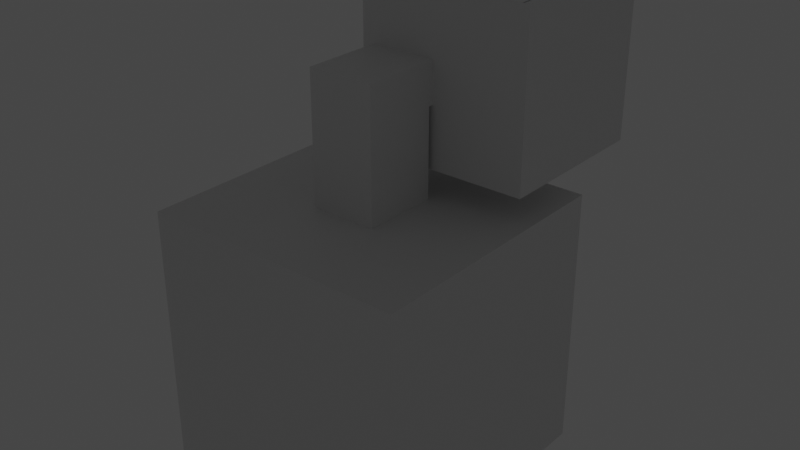 # Source: white_space.blend  (saved by Blender 2.92.15; exported with 4.5.12 LTS)
import bpy
from mathutils import Matrix  # noqa: F401  (used for matrix-valued properties, if any)

bpy.ops.wm.read_factory_settings(use_empty=True)
scene = bpy.context.scene
scene.name = 'Scene'

# ---- collections
col_room = bpy.data.collections.new('Room'); scene.collection.children.link(col_room)

# ---- materials (node trees are filled in below, after node groups)
mat_material = bpy.data.materials.new('Material')
mat_material.alpha_threshold = 0.0
mat_material.use_transparent_shadow = False
mat_material.line_color = (0.0, 0.0, 0.0, 1.0)
mat_material_001 = bpy.data.materials.new('Material.001')
mat_material_001.alpha_threshold = 0.0
mat_material_001.use_transparent_shadow = False
mat_material_001.line_color = (0.0, 0.0, 0.0, 1.0)
mat_material_002 = bpy.data.materials.new('Material.002')
mat_material_002.alpha_threshold = 0.0
mat_material_002.use_transparent_shadow = False
mat_material_002.line_color = (0.0, 0.0, 0.0, 1.0)
mat_material_003 = bpy.data.materials.new('Material.003')
mat_material_003.alpha_threshold = 0.0
mat_material_003.use_transparent_shadow = False
mat_material_003.line_color = (0.0, 0.0, 0.0, 1.0)
mat_material_004 = bpy.data.materials.new('Material.004')
mat_material_004.alpha_threshold = 0.0
mat_material_004.use_transparent_shadow = False
mat_material_004.line_color = (0.0, 0.0, 0.0, 1.0)

# ---- material node trees
mat_material.use_nodes = True; mat_material.node_tree.nodes.clear()
_N = mat_material.node_tree.nodes; _L = mat_material.node_tree.links
n0 = _N.new('ShaderNodeOutputMaterial'); n0.name = 'Material Output'; n0.location = (300, 300)
n1 = _N.new('ShaderNodeBsdfPrincipled'); n1.name = 'Principled BSDF'; n1.location = (10, 300)
n1.distribution = 'GGX'
n1.subsurface_method = 'BURLEY'
n1.inputs[2].default_value = 0.4
n1.inputs[3].default_value = 1.45
n1.inputs[27].default_value = (0.0, 0.0, 0.0, 1.0)
n1.inputs[28].default_value = 1.0
_L.new(n1.outputs[0], n0.inputs[0])
n0.is_active_output = True
mat_material_001.use_nodes = True; mat_material_001.node_tree.nodes.clear()
_N = mat_material_001.node_tree.nodes; _L = mat_material_001.node_tree.links
n0 = _N.new('ShaderNodeOutputMaterial'); n0.name = 'Material Output'; n0.location = (300, 300)
n1 = _N.new('ShaderNodeBsdfPrincipled'); n1.name = 'Principled BSDF'; n1.location = (10, 300)
n1.distribution = 'GGX'
n1.subsurface_method = 'BURLEY'
n1.inputs[2].default_value = 0.4
n1.inputs[3].default_value = 1.45
n1.inputs[27].default_value = (0.0, 0.0, 0.0, 1.0)
n1.inputs[28].default_value = 1.0
_L.new(n1.outputs[0], n0.inputs[0])
n0.is_active_output = True
mat_material_002.use_nodes = True; mat_material_002.node_tree.nodes.clear()
_N = mat_material_002.node_tree.nodes; _L = mat_material_002.node_tree.links
n0 = _N.new('ShaderNodeOutputMaterial'); n0.name = 'Material Output'; n0.location = (300, 300)
n1 = _N.new('ShaderNodeBsdfPrincipled'); n1.name = 'Principled BSDF'; n1.location = (10, 300)
n1.distribution = 'GGX'
n1.subsurface_method = 'BURLEY'
n1.inputs[2].default_value = 0.4
n1.inputs[3].default_value = 1.45
n1.inputs[27].default_value = (0.0, 0.0, 0.0, 1.0)
n1.inputs[28].default_value = 1.0
_L.new(n1.outputs[0], n0.inputs[0])
n0.is_active_output = True
mat_material_003.use_nodes = True; mat_material_003.node_tree.nodes.clear()
_N = mat_material_003.node_tree.nodes; _L = mat_material_003.node_tree.links
n0 = _N.new('ShaderNodeOutputMaterial'); n0.name = 'Material Output'; n0.location = (300, 300)
n1 = _N.new('ShaderNodeBsdfPrincipled'); n1.name = 'Principled BSDF'; n1.location = (10, 300)
n1.distribution = 'GGX'
n1.subsurface_method = 'BURLEY'
n1.inputs[2].default_value = 0.4
n1.inputs[3].default_value = 1.45
n1.inputs[27].default_value = (0.0, 0.0, 0.0, 1.0)
n1.inputs[28].default_value = 1.0
_L.new(n1.outputs[0], n0.inputs[0])
n0.is_active_output = True
mat_material_004.use_nodes = True; mat_material_004.node_tree.nodes.clear()
_N = mat_material_004.node_tree.nodes; _L = mat_material_004.node_tree.links
n0 = _N.new('ShaderNodeOutputMaterial'); n0.name = 'Material Output'; n0.location = (300, 300)
n1 = _N.new('ShaderNodeBsdfPrincipled'); n1.name = 'Principled BSDF'; n1.location = (10, 300)
n1.distribution = 'GGX'
n1.subsurface_method = 'BURLEY'
n1.inputs[2].default_value = 0.4
n1.inputs[3].default_value = 1.45
n1.inputs[27].default_value = (0.0, 0.0, 0.0, 1.0)
n1.inputs[28].default_value = 1.0
_L.new(n1.outputs[0], n0.inputs[0])
n0.is_active_output = True

# ---- world
world_world = bpy.data.worlds.new('World'); scene.world = world_world
world_world.use_nodes = True; world_world.node_tree.nodes.clear()
_N = world_world.node_tree.nodes; _L = world_world.node_tree.links
n0 = _N.new('ShaderNodeOutputWorld'); n0.name = 'World Output'; n0.location = (300, 300)
n1 = _N.new('ShaderNodeBackground'); n1.name = 'Background'; n1.location = (10, 300)
n1.inputs[0].default_value = (0.05088, 0.05088, 0.05088, 1.0)
_L.new(n1.outputs[0], n0.inputs[0])
n0.is_active_output = True
world_world.color = (0.05088, 0.05088, 0.05088)
world_world.use_sun_shadow = False
world_world.sun_shadow_jitter_overblur = 0.0

# ---- lights
light_light = bpy.data.lights.new('Light', 'POINT')
light_light.transmission_factor = 0.0
light_light.energy = 1000.0
light_light.shadow_soft_size = 0.1
light_light.shadow_maximum_resolution = 0.006
light_light.use_absolute_resolution = True

# ---- meshes
me_cube_001 = bpy.data.meshes.new('Cube.001')
me_cube_001.from_pydata([(-1.102, -1.041, -1.143), (-1.068, -1.051, 0.8497), (-1.087, 0.9848, -1.084), (-1.05, 1.011, 0.9936), (0.9278, -1.039, -1.113), (0.9577, -1.003, 0.97), (0.8989, 0.9454, -1.175), (0.9204, 0.9707, 0.8998), (0.924, -1.03, -3.106), (0.8791, -1.022, -1.115), (0.9282, 0.9976, -3.048), (0.9156, 0.9715, -1.111), (2.906, -1.005, -3.066), (2.929, -1.031, -1.096), (2.885, 0.9536, -3.158), (2.899, 0.9766, -1.092), (2.898, -1.007, -5.067), (2.953, -0.9829, -2.983), (2.927, 0.9984, -5.043), (2.872, 0.9583, -3.153), (4.869, -1.042, -5.166), (4.966, -1.02, -3.06), (4.883, 0.9539, -5.153), (4.923, 1.036, -2.956), (4.933, -1.066, -7.159), (4.879, -1.038, -5.141), (4.949, 1.005, -7.021), (4.874, 1.039, -4.982), (6.929, -0.9916, -7.029), (6.933, -1.065, -5.168), (6.891, 0.9473, -7.162), (6.919, 0.9893, -5.06), (6.917, -0.9942, -9.048), (6.939, -1.013, -7.045), (6.953, 1.011, -8.998), (6.954, 1.005, -7.022), (8.839, -1.075, -9.243), (8.921, -0.9838, -6.999), (8.89, 0.9291, -9.203), (8.856, 0.994, -7.084), (8.871, -1.086, -11.25), (8.899, -0.9987, -9.045), (8.882, 0.9488, -11.16), (8.871, 0.9687, -9.122), (10.87, -1.054, -11.17), (10.86, -1.059, -9.195), (10.83, 0.9667, -11.16), (10.91, 1.008, -9.027), (16.74, -1.731, -17.11), (16.73, -1.729, -15.1), (11.09, -1.703, -17.05), (11.01, -1.757, -15.21), (16.75, -0.9913, -17.02), (16.7, -0.9899, -15.07), (11.06, -1.06, -17.21), (11.08, -1.017, -15.1), (11.04, -1.028, -15.16), (11.09, -1.032, -13.12), (12.91, 0.9453, -15.16), (12.93, 0.9571, -13.13), (16.73, -1.003, -15.06), (16.74, -0.9799, -13.02), (16.71, 0.9927, -15.1), (16.76, 0.9986, -13.03), (10.88, -1.034, -13.12), (10.88, -1.095, -11.27), (10.82, 0.967, -13.15), (10.89, 1.021, -11.02), (12.94, -1.015, -13.07), (12.86, -1.071, -11.24), (12.83, 1.004, -13.08), (12.89, 0.9629, -11.12), (16.72, -2.456, -19.15), (16.81, -2.416, -17.03), (11.08, -2.442, -19.12), (11.15, -2.415, -17.02), (16.81, -1.738, -19.08), (16.76, -1.739, -17.13), (11.09, -1.723, -19.1), (11.13, -1.77, -17.17), (16.77, -3.199, -21.25), (16.74, -3.173, -19.2), (11.14, -3.179, -21.17), (11.19, -3.139, -19.08), (16.79, -2.47, -21.17), (16.75, -2.408, -19.06), (11.11, -2.483, -21.23), (11.13, -2.442, -19.13), (16.84, -5.028, -23.1), (16.81, -5.049, -21.16), (11.11, -5.094, -23.28), (11.11, -5.022, -21.14), (16.83, -3.159, -23.16), (16.72, -3.13, -21.16), (11.09, -3.193, -23.28), (11.1, -3.142, -21.17), (4.302, -5.067, -23.51), (9.558, -5.061, -22.59), (9.588, -3.158, -22.57), (4.304, -3.207, -23.58)], [], [(1, 2, 0), (3, 6, 2), (7, 4, 6), (5, 0, 4), (6, 0, 2), (3, 5, 7), (9, 10, 8), (11, 14, 10), (15, 12, 14), (13, 8, 12), (14, 8, 10), (11, 13, 15), (17, 18, 16), (19, 22, 18), (23, 20, 22), (21, 16, 20), (22, 16, 18), (19, 21, 23), (25, 26, 24), (27, 30, 26), (31, 28, 30), (29, 24, 28), (30, 24, 26), (27, 29, 31), (33, 34, 32), (35, 38, 34), (39, 36, 38), (37, 32, 36), (38, 32, 34), (35, 37, 39), (41, 42, 40), (43, 46, 42), (47, 44, 46), (45, 40, 44), (46, 40, 42), (43, 45, 47), (49, 50, 48), (51, 54, 50), (55, 52, 54), (53, 48, 52), (54, 48, 50), (51, 53, 55), (57, 58, 56), (59, 62, 58), (63, 60, 62), (61, 56, 60), (58, 60, 56), (59, 61, 63), (65, 66, 64), (67, 70, 66), (71, 68, 70), (69, 64, 68), (70, 64, 66), (67, 69, 71), (73, 74, 72), (75, 78, 74), (79, 76, 78), (77, 72, 76), (78, 72, 74), (75, 77, 79), (81, 82, 80), (83, 86, 82), (87, 84, 86), (85, 80, 84), (86, 80, 82), (83, 85, 87), (89, 90, 88), (95, 96, 91), (95, 92, 94), (93, 88, 92), (94, 88, 90), (91, 93, 95), (96, 98, 97), (91, 97, 90), (95, 98, 99), (90, 98, 94), (1, 3, 2), (3, 7, 6), (7, 5, 4), (5, 1, 0), (6, 4, 0), (3, 1, 5), (9, 11, 10), (11, 15, 14), (15, 13, 12), (13, 9, 8), (14, 12, 8), (11, 9, 13), (17, 19, 18), (19, 23, 22), (23, 21, 20), (21, 17, 16), (22, 20, 16), (19, 17, 21), (25, 27, 26), (27, 31, 30), (31, 29, 28), (29, 25, 24), (30, 28, 24), (27, 25, 29), (33, 35, 34), (35, 39, 38), (39, 37, 36), (37, 33, 32), (38, 36, 32), (35, 33, 37), (41, 43, 42), (43, 47, 46), (47, 45, 44), (45, 41, 40), (46, 44, 40), (43, 41, 45), (49, 51, 50), (51, 55, 54), (55, 53, 52), (53, 49, 48), (54, 52, 48), (51, 49, 53), (57, 59, 58), (59, 63, 62), (63, 61, 60), (61, 57, 56), (58, 62, 60), (59, 57, 61), (65, 67, 66), (67, 71, 70), (71, 69, 68), (69, 65, 64), (70, 68, 64), (67, 65, 69), (73, 75, 74), (75, 79, 78), (79, 77, 76), (77, 73, 72), (78, 76, 72), (75, 73, 77), (81, 83, 82), (83, 87, 86), (87, 85, 84), (85, 81, 80), (86, 84, 80), (83, 81, 85), (89, 91, 90), (95, 99, 96), (95, 93, 92), (93, 89, 88), (94, 92, 88), (91, 89, 93), (96, 99, 98), (91, 96, 97), (95, 94, 98), (90, 97, 98)])
_uv = me_cube_001.uv_layers.new(name='UVMap')
_uv.uv.foreach_set('vector', [0.625, 0.0, 0.375, 0.25, 0.375, 0.0, 0.625, 0.25, 0.375, 0.5, 0.375, 0.25, 0.625, 0.5, 0.375, 0.75, 0.375, 0.5, 0.625, 0.75, 0.375, 1.0, 0.375, 0.75, 0.375, 0.5, 0.125, 0.75, 0.125, 0.5, 0.875, 0.5, 0.625, 0.75, 0.625, 0.5, 0.625, 0.0, 0.375, 0.25, 0.375, 0.0, 0.625, 0.25, 0.375, 0.5, 0.375, 0.25, 0.625, 0.5, 0.375, 0.75, 0.375, 0.5, 0.625, 0.75, 0.375, 1.0, 0.375, 0.75, 0.375, 0.5, 0.125, 0.75, 0.125, 0.5, 0.875, 0.5, 0.625, 0.75, 0.625, 0.5, 0.625, 0.0, 0.375, 0.25, 0.375, 0.0, 0.625, 0.25, 0.375, 0.5, 0.375, 0.25, 0.625, 0.5, 0.375, 0.75, 0.375, 0.5, 0.625, 0.75, 0.375, 1.0, 0.375, 0.75, 0.375, 0.5, 0.125, 0.75, 0.125, 0.5, 0.875, 0.5, 0.625, 0.75, 0.625, 0.5, 0.625, 0.0, 0.375, 0.25, 0.375, 0.0, 0.625, 0.25, 0.375, 0.5, 0.375, 0.25, 0.625, 0.5, 0.375, 0.75, 0.375, 0.5, 0.625, 0.75, 0.375, 1.0, 0.375, 0.75, 0.375, 0.5, 0.125, 0.75, 0.125, 0.5, 0.875, 0.5, 0.625, 0.75, 0.625, 0.5, 0.625, 0.0, 0.375, 0.25, 0.375, 0.0, 0.625, 0.25, 0.375, 0.5, 0.375, 0.25, 0.625, 0.5, 0.375, 0.75, 0.375, 0.5, 0.625, 0.75, 0.375, 1.0, 0.375, 0.75, 0.375, 0.5, 0.125, 0.75, 0.125, 0.5, 0.875, 0.5, 0.625, 0.75, 0.625, 0.5, 0.625, 0.0, 0.375, 0.25, 0.375, 0.0, 0.625, 0.25, 0.375, 0.5, 0.375, 0.25, 0.625, 0.5, 0.375, 0.75, 0.375, 0.5, 0.625, 0.75, 0.375, 1.0, 0.375, 0.75, 0.375, 0.5, 0.125, 0.75, 0.125, 0.5, 0.875, 0.5, 0.625, 0.75, 0.625, 0.5, 0.625, 0.0, 0.375, 0.25, 0.375, 0.0, 0.625, 0.25, 0.375, 0.5, 0.375, 0.25, 0.625, 0.5, 0.375, 0.75, 0.375, 0.5, 0.625, 0.75, 0.375, 1.0, 0.375, 0.75, 0.375, 0.5, 0.125, 0.75, 0.125, 0.5, 0.875, 0.5, 0.625, 0.75, 0.625, 0.5, 0.625, 0.0, 0.375, 0.25, 0.375, 0.0, 0.625, 0.25, 0.375, 0.5, 0.375, 0.25, 0.625, 0.5, 0.375, 0.75, 0.375, 0.5, 0.625, 0.75, 0.375, 1.0, 0.375, 0.75, 0.125, 0.5, 0.375, 0.75, 0.125, 0.75, 0.875, 0.5, 0.625, 0.75, 0.625, 0.5, 0.625, 0.0, 0.375, 0.25, 0.375, 0.0, 0.625, 0.25, 0.375, 0.5, 0.375, 0.25, 0.625, 0.5, 0.375, 0.75, 0.375, 0.5, 0.625, 0.75, 0.375, 1.0, 0.375, 0.75, 0.375, 0.5, 0.125, 0.75, 0.125, 0.5, 0.875, 0.5, 0.625, 0.75, 0.625, 0.5, 0.625, 0.0, 0.375, 0.25, 0.375, 0.0, 0.625, 0.25, 0.375, 0.5, 0.375, 0.25, 0.625, 0.5, 0.375, 0.75, 0.375, 0.5, 0.625, 0.75, 0.375, 1.0, 0.375, 0.75, 0.375, 0.5, 0.125, 0.75, 0.125, 0.5, 0.875, 0.5, 0.625, 0.75, 0.625, 0.5, 0.625, 0.0, 0.375, 0.25, 0.375, 0.0, 0.625, 0.25, 0.375, 0.5, 0.375, 0.25, 0.625, 0.5, 0.375, 0.75, 0.375, 0.5, 0.625, 0.75, 0.375, 1.0, 0.375, 0.75, 0.375, 0.5, 0.125, 0.75, 0.125, 0.5, 0.875, 0.5, 0.625, 0.75, 0.625, 0.5, 0.625, 0.0, 0.375, 0.25, 0.375, 0.0, 0.625, 0.5, 0.875, 0.5, 0.875, 0.5, 0.625, 0.5, 0.375, 0.75, 0.375, 0.5, 0.625, 0.75, 0.375, 1.0, 0.375, 0.75, 0.375, 0.5, 0.125, 0.75, 0.125, 0.5, 0.875, 0.5, 0.625, 0.75, 0.625, 0.5, 0.625, 0.25, 0.375, 0.5, 0.375, 0.25, 0.625, 0.25, 0.375, 0.25, 0.375, 0.25, 0.625, 0.5, 0.375, 0.5, 0.625, 0.5, 0.125, 0.5, 0.375, 0.5, 0.375, 0.5, 0.625, 0.0, 0.625, 0.25, 0.375, 0.25, 0.625, 0.25, 0.625, 0.5, 0.375, 0.5, 0.625, 0.5, 0.625, 0.75, 0.375, 0.75, 0.625, 0.75, 0.625, 1.0, 0.375, 1.0, 0.375, 0.5, 0.375, 0.75, 0.125, 0.75, 0.875, 0.5, 0.875, 0.75, 0.625, 0.75, 0.625, 0.0, 0.625, 0.25, 0.375, 0.25, 0.625, 0.25, 0.625, 0.5, 0.375, 0.5, 0.625, 0.5, 0.625, 0.75, 0.375, 0.75, 0.625, 0.75, 0.625, 1.0, 0.375, 1.0, 0.375, 0.5, 0.375, 0.75, 0.125, 0.75, 0.875, 0.5, 0.875, 0.75, 0.625, 0.75, 0.625, 0.0, 0.625, 0.25, 0.375, 0.25, 0.625, 0.25, 0.625, 0.5, 0.375, 0.5, 0.625, 0.5, 0.625, 0.75, 0.375, 0.75, 0.625, 0.75, 0.625, 1.0, 0.375, 1.0, 0.375, 0.5, 0.375, 0.75, 0.125, 0.75, 0.875, 0.5, 0.875, 0.75, 0.625, 0.75, 0.625, 0.0, 0.625, 0.25, 0.375, 0.25, 0.625, 0.25, 0.625, 0.5, 0.375, 0.5, 0.625, 0.5, 0.625, 0.75, 0.375, 0.75, 0.625, 0.75, 0.625, 1.0, 0.375, 1.0, 0.375, 0.5, 0.375, 0.75, 0.125, 0.75, 0.875, 0.5, 0.875, 0.75, 0.625, 0.75, 0.625, 0.0, 0.625, 0.25, 0.375, 0.25, 0.625, 0.25, 0.625, 0.5, 0.375, 0.5, 0.625, 0.5, 0.625, 0.75, 0.375, 0.75, 0.625, 0.75, 0.625, 1.0, 0.375, 1.0, 0.375, 0.5, 0.375, 0.75, 0.125, 0.75, 0.875, 0.5, 0.875, 0.75, 0.625, 0.75, 0.625, 0.0, 0.625, 0.25, 0.375, 0.25, 0.625, 0.25, 0.625, 0.5, 0.375, 0.5, 0.625, 0.5, 0.625, 0.75, 0.375, 0.75, 0.625, 0.75, 0.625, 1.0, 0.375, 1.0, 0.375, 0.5, 0.375, 0.75, 0.125, 0.75, 0.875, 0.5, 0.875, 0.75, 0.625, 0.75, 0.625, 0.0, 0.625, 0.25, 0.375, 0.25, 0.625, 0.25, 0.625, 0.5, 0.375, 0.5, 0.625, 0.5, 0.625, 0.75, 0.375, 0.75, 0.625, 0.75, 0.625, 1.0, 0.375, 1.0, 0.375, 0.5, 0.375, 0.75, 0.125, 0.75, 0.875, 0.5, 0.875, 0.75, 0.625, 0.75, 0.625, 0.0, 0.625, 0.25, 0.375, 0.25, 0.625, 0.25, 0.625, 0.5, 0.375, 0.5, 0.625, 0.5, 0.625, 0.75, 0.375, 0.75, 0.625, 0.75, 0.625, 1.0, 0.375, 1.0, 0.125, 0.5, 0.375, 0.5, 0.375, 0.75, 0.875, 0.5, 0.875, 0.75, 0.625, 0.75, 0.625, 0.0, 0.625, 0.25, 0.375, 0.25, 0.625, 0.25, 0.625, 0.5, 0.375, 0.5, 0.625, 0.5, 0.625, 0.75, 0.375, 0.75, 0.625, 0.75, 0.625, 1.0, 0.375, 1.0, 0.375, 0.5, 0.375, 0.75, 0.125, 0.75, 0.875, 0.5, 0.875, 0.75, 0.625, 0.75, 0.625, 0.0, 0.625, 0.25, 0.375, 0.25, 0.625, 0.25, 0.625, 0.5, 0.375, 0.5, 0.625, 0.5, 0.625, 0.75, 0.375, 0.75, 0.625, 0.75, 0.625, 1.0, 0.375, 1.0, 0.375, 0.5, 0.375, 0.75, 0.125, 0.75, 0.875, 0.5, 0.875, 0.75, 0.625, 0.75, 0.625, 0.0, 0.625, 0.25, 0.375, 0.25, 0.625, 0.25, 0.625, 0.5, 0.375, 0.5, 0.625, 0.5, 0.625, 0.75, 0.375, 0.75, 0.625, 0.75, 0.625, 1.0, 0.375, 1.0, 0.375, 0.5, 0.375, 0.75, 0.125, 0.75, 0.875, 0.5, 0.875, 0.75, 0.625, 0.75, 0.625, 0.0, 0.625, 0.25, 0.375, 0.25, 0.625, 0.5, 0.625, 0.5, 0.875, 0.5, 0.625, 0.5, 0.625, 0.75, 0.375, 0.75, 0.625, 0.75, 0.625, 1.0, 0.375, 1.0, 0.375, 0.5, 0.375, 0.75, 0.125, 0.75, 0.875, 0.5, 0.875, 0.75, 0.625, 0.75, 0.625, 0.25, 0.625, 0.5, 0.375, 0.5, 0.625, 0.25, 0.625, 0.25, 0.375, 0.25, 0.625, 0.5, 0.375, 0.5, 0.375, 0.5, 0.125, 0.5, 0.125, 0.5, 0.375, 0.5])
me_cube_001.use_remesh_fix_poles = True
me_cube_001.use_remesh_preserve_attributes = False
me_cube_001.use_mirror_vertex_groups = False
me_cube_001.update()
me_cube_017 = bpy.data.meshes.new('Cube.017')
me_cube_017.from_pydata([(-0.9529, -0.9529, 0.3772), (-0.9529, 0.8445, 0.3639), (-0.9529, -0.9529, -0.297), (-0.9529, 0.8445, -0.2896), (-0.9529, 0.8445, -0.3564), (-0.9529, -0.9529, 0.3772), (-0.9529, 0.8445, 0.3639), (-0.9529, -0.9529, -0.297), (-0.9529, 0.8445, -0.2896), (-0.9529, 0.8445, -0.3564), (0.001752, -0.9529, 0.3772), (0.001752, 0.8445, 0.3639), (0.001752, -0.9529, -0.297), (0.001752, 0.8445, -0.2896), (0.001752, 0.8445, -0.3564), (-0.9586, 0.8383, -0.3082), (-0.01246, 0.8383, -0.3082), (-0.01246, 0.8383, 0.4144), (-0.9586, 0.8383, 0.4144), (-0.9586, 0.8383, 0.5195), (-0.9586, 0.8383, 0.4365), (-0.9586, 0.8383, -0.2521), (-0.9586, 0.8383, -0.3225), (-0.004579, -0.9529, -0.3252), (-0.9735, -0.9529, -0.3252), (-0.9735, -0.9529, -0.3143), (-0.9735, -0.9529, -0.2519), (-0.9735, -0.9529, 0.4224), (-0.9735, -0.9529, 0.4966), (-0.9735, -0.9529, 0.4155), (-0.004579, -0.9529, 0.4155), (-0.443, -0.9571, -0.1877), (-0.4383, -0.9533, 0.1564), (-0.6518, -0.9539, 0.1503), (-0.6518, -0.9548, -0.1894), (-0.6502, -0.953, -0.03032), (1.0, -1.108, 1.0), (1.0, -1.108, -1.0), (-1.0, -1.108, 1.0), (-1.0, -1.108, -1.0), (-0.4379, -1.109, -0.1981), (-0.445, -1.109, 0.1498), (-0.6505, -1.108, 0.1563), (-0.6501, -1.108, -0.2001), (-0.01246, 0.8753, -0.3082), (-0.9586, 0.8753, -0.3082), (-0.9586, 0.8753, -0.3225), (-0.01246, 0.8753, 0.4144), (-0.9586, 0.8753, 0.4144), (-0.9586, 0.8753, 0.5195), (-0.9586, 0.8753, 0.4365), (-0.9586, 0.8753, -0.2521)], [], [(27, 28, 29), (21, 50, 20), (2, 1, 0), (0, 6, 5), (4, 8, 9), (3, 7, 8), (8, 14, 9), (6, 10, 5), (7, 13, 8), (3, 22, 21), (34, 24, 25), (40, 43, 39), (41, 36, 38), (42, 32, 41), (42, 35, 33), (43, 35, 42), (41, 31, 40), (42, 33, 32), (43, 34, 35), (34, 43, 31), (41, 32, 31), (43, 40, 31), (45, 48, 46), (19, 48, 18), (17, 44, 16), (16, 45, 15), (22, 51, 21), (20, 49, 19), (18, 47, 17), (15, 46, 22), (30, 23, 32), (23, 31, 32), (29, 30, 32), (33, 35, 26), (29, 32, 33), (29, 33, 26), (29, 26, 27), (21, 51, 50), (2, 3, 1), (0, 1, 6), (4, 3, 8), (3, 2, 7), (8, 13, 14), (6, 11, 10), (7, 12, 13), (3, 4, 22), (25, 26, 34), (26, 35, 34), (34, 31, 24), (31, 23, 24), (39, 37, 40), (37, 36, 41), (40, 37, 41), (38, 39, 42), (39, 43, 42), (42, 41, 38), (45, 44, 47), (50, 51, 48), (51, 46, 48), (49, 50, 48), (45, 47, 48), (19, 49, 48), (17, 47, 44), (16, 44, 45), (22, 46, 51), (20, 50, 49), (18, 48, 47), (15, 45, 46)])
_uv = me_cube_017.uv_layers.new(name='UVMap')
_uv.uv.foreach_set('vector', [0.5495, 0.9236, 0.5592, 0.9236, 0.5486, 0.9236, 0.0, 0.0, 0.0, 0.0, 0.0, 0.0, 0.461, 0.0, 0.5477, 0.25, 0.5495, 0.0, 0.5495, 0.0, 0.5477, 0.25, 0.5495, 0.0, 0.4532, 0.25, 0.462, 0.25, 0.4532, 0.25, 0.462, 0.25, 0.461, 0.0, 0.462, 0.25, 0.462, 0.25, 0.4532, 0.25, 0.4532, 0.25, 0.5477, 0.25, 0.5495, 0.0, 0.5495, 0.0, 0.461, 0.0, 0.462, 0.25, 0.462, 0.25, 0.462, 0.25, 0.4532, 0.33, 0.462, 0.33, 0.4676, 0.8911, 0.4514, 0.9236, 0.4529, 0.9236, 0.4748, 0.9295, 0.4748, 0.9562, 0.375, 1.0, 0.5199, 0.9295, 0.625, 0.75, 0.625, 1.0, 0.5199, 0.9562, 0.515, 0.8697, 0.5199, 0.9295, 0.5199, 0.9562, 0.4903, 0.8911, 0.515, 0.8911, 0.4748, 0.9562, 0.4903, 0.8911, 0.5199, 0.9562, 0.5199, 0.9295, 0.4676, 0.8697, 0.4748, 0.9295, 0.5199, 0.9562, 0.515, 0.8911, 0.515, 0.8697, 0.4748, 0.9562, 0.4676, 0.8911, 0.4903, 0.8911, 0.4676, 0.8911, 0.4748, 0.9562, 0.4676, 0.8697, 0.5199, 0.9295, 0.515, 0.8697, 0.4676, 0.8697, 0.4748, 0.9562, 0.4748, 0.9295, 0.4676, 0.8697, 0.455, 0.33, 0.545, 0.33, 0.4532, 0.33, 0.0, 0.0, 0.0, 0.0, 0.0, 0.0, 0.0, 0.0, 0.0, 0.0, 0.0, 0.0, 0.0, 0.0, 0.0, 0.0, 0.0, 0.0, 0.4532, 0.33, 0.462, 0.33, 0.462, 0.33, 0.0, 0.0, 0.0, 0.0, 0.0, 0.0, 0.0, 0.0, 0.0, 0.0, 0.0, 0.0, 0.0, 0.0, 0.0, 0.0, 0.0, 0.0, 0.5486, 0.8264, 0.4514, 0.8264, 0.515, 0.8697, 0.4514, 0.8264, 0.4676, 0.8697, 0.515, 0.8697, 0.5486, 0.9236, 0.5486, 0.8264, 0.515, 0.8697, 0.515, 0.8911, 0.4903, 0.8911, 0.461, 0.9236, 0.5486, 0.9236, 0.515, 0.8697, 0.515, 0.8911, 0.5486, 0.9236, 0.515, 0.8911, 0.461, 0.9236, 0.5486, 0.9236, 0.461, 0.9236, 0.5495, 0.9236, 0.0, 0.0, 0.0, 0.0, 0.0, 0.0, 0.461, 0.0, 0.462, 0.25, 0.5477, 0.25, 0.5495, 0.0, 0.5477, 0.25, 0.5477, 0.25, 0.4532, 0.25, 0.462, 0.25, 0.462, 0.25, 0.462, 0.25, 0.461, 0.0, 0.461, 0.0, 0.462, 0.25, 0.462, 0.25, 0.4532, 0.25, 0.5477, 0.25, 0.5477, 0.25, 0.5495, 0.0, 0.461, 0.0, 0.461, 0.0, 0.462, 0.25, 0.462, 0.25, 0.4532, 0.25, 0.4532, 0.33, 0.4529, 0.9236, 0.461, 0.9236, 0.4676, 0.8911, 0.461, 0.9236, 0.4903, 0.8911, 0.4676, 0.8911, 0.4676, 0.8911, 0.4676, 0.8697, 0.4514, 0.9236, 0.4676, 0.8697, 0.4514, 0.8264, 0.4514, 0.9236, 0.375, 1.0, 0.375, 0.75, 0.4748, 0.9295, 0.375, 0.75, 0.625, 0.75, 0.5199, 0.9295, 0.4748, 0.9295, 0.375, 0.75, 0.5199, 0.9295, 0.625, 1.0, 0.375, 1.0, 0.5199, 0.9562, 0.375, 1.0, 0.4748, 0.9562, 0.5199, 0.9562, 0.5199, 0.9562, 0.5199, 0.9295, 0.625, 1.0, 0.455, 0.33, 0.455, 0.42, 0.545, 0.42, 0.5477, 0.33, 0.462, 0.33, 0.545, 0.33, 0.462, 0.33, 0.4532, 0.33, 0.545, 0.33, 0.5581, 0.33, 0.5477, 0.33, 0.545, 0.33, 0.455, 0.33, 0.545, 0.42, 0.545, 0.33, 0.0, 0.0, 0.0, 0.0, 0.0, 0.0, 0.0, 0.0, 0.0, 0.0, 0.0, 0.0, 0.0, 0.0, 0.0, 0.0, 0.0, 0.0, 0.4532, 0.33, 0.4532, 0.33, 0.462, 0.33, 0.0, 0.0, 0.0, 0.0, 0.0, 0.0, 0.0, 0.0, 0.0, 0.0, 0.0, 0.0, 0.0, 0.0, 0.0, 0.0, 0.0, 0.0])
me_cube_017.materials.append(mat_material)
me_cube_017.use_remesh_preserve_volume = False
me_cube_017.use_remesh_preserve_attributes = False
me_cube_017.use_mirror_vertex_groups = False
me_cube_017.update()
me_cube_019 = bpy.data.meshes.new('Cube.019')
me_cube_019.from_pydata([(-0.9334, -0.9009, -0.9334), (-0.9334, -0.9009, 0.9334), (0.9334, -0.9009, -0.9334), (0.9334, -0.9009, 0.9334), (-1.0, -1.0, -1.0), (-1.0, -1.0, 1.0), (-1.0, 1.0, -1.0), (-1.0, 1.0, 1.0), (1.0, -1.0, -1.0), (1.0, -1.0, 1.0), (1.0, 1.0, -1.0), (1.0, 1.0, 1.0), (0.9334, 1.0, -0.9334), (0.9334, 1.0, 0.9334), (-0.9334, 1.0, 0.9334), (-0.9334, 1.0, -0.9334), (-0.9334, 0.9246, -0.9334), (0.9334, 0.9246, 0.9334), (0.9334, 0.9246, -0.9334), (-0.9334, 0.9246, 0.9334), (-1.0, 0.8719, -1.0), (-1.0, 0.8719, 1.0), (1.0, 0.8719, -1.0), (1.0, 0.8719, 1.0), (-1.0, -1.0, -1.0), (-1.0, 1.0, -1.0), (-1.0, 1.0, 1.0), (1.0, -1.0, -1.0), (1.0, 1.0, -1.0), (0.9334, 1.0, -0.9334), (0.9334, 0.9246, -0.9334), (-1.0, 0.8719, -1.0), (1.0, 0.8719, -1.0), (-1.0, 0.8719, -6.159), (1.0, 0.8719, -6.159), (-1.0, -1.0, -6.159), (1.0, -1.0, -6.159), (-1.0, 0.8719, -6.159), (1.0, 0.8719, -6.159), (1.143, 2.121, 3.925), (1.143, 1.979, 3.925), (1.143, 1.843, -3.762), (1.143, 2.006, -3.762), (1.143, 1.887, -1.275), (1.143, 2.043, -1.275), (1.143, 2.088, 1.756), (1.143, 1.941, 1.756), (3.542, 4.982, 3.925), (3.542, 4.982, -3.762), (3.542, 1.085, 3.925), (3.542, 1.085, -3.762), (-1.247, 4.982, 3.925), (-1.247, 4.982, -3.762), (-1.247, 1.085, 3.925), (-1.247, 1.085, -3.762), (3.66, 5.079, 4.116), (3.66, 5.079, -3.952), (3.66, 0.9881, 4.116), (3.66, 0.9881, -3.952), (-1.365, 5.079, 4.116), (-1.365, 5.079, -3.952), (-1.365, 0.9881, 4.116), (-1.365, 0.9881, -3.952), (-1.247, 1.085, 1.903), (-1.247, 4.982, 1.867), (-1.247, 1.085, 1.603), (-1.247, 4.982, 1.549), (-1.247, 1.085, -1.117), (-1.247, 4.982, -1.087), (-1.247, 1.085, -1.368), (-1.247, 4.982, -1.356), (-1.247, 1.085, 1.603), (-1.247, 1.085, 1.903), (-1.247, 4.982, 1.867), (-1.247, 4.982, 1.549), (-1.247, 1.085, -1.368), (-1.247, 1.085, -1.117), (-1.247, 4.982, -1.356), (3.542, 1.843, -3.762), (3.542, 1.979, 3.925), (3.542, 2.006, -3.762), (3.542, 2.121, 3.925), (3.478, 2.138, 3.925), (3.542, 3.835, -3.762), (3.542, 3.904, 3.925), (3.542, 4.035, -3.762), (3.542, 4.095, 3.925), (1.152, 1.085, 1.603), (1.152, 1.085, 1.903), (1.152, 4.982, 1.867), (1.152, 4.982, 1.549), (1.152, 1.085, -1.368), (1.152, 1.085, -1.117), (1.152, 4.982, -1.087), (1.152, 4.982, -1.356), (1.143, 2.121, 3.925), (1.143, 1.979, 3.925), (1.143, 1.843, -3.762), (1.143, 2.006, -3.762), (1.143, 4.095, 3.925), (1.143, 3.904, 3.925), (1.143, 3.835, -3.762), (1.143, 4.035, -3.762), (-1.261, 4.982, -1.162), (1.116, 4.982, -1.162), (1.116, 4.982, 1.753), (-1.261, 4.982, 1.753), (-1.261, 4.982, 2.177), (-1.261, 4.982, 1.843), (-1.261, 4.982, -0.9353), (-1.261, 4.982, -1.219), (1.136, 1.085, -1.23), (-1.299, 1.085, -1.23), (-1.299, 1.085, -1.186), (-1.299, 1.085, -0.9345), (-1.299, 1.085, 1.785), (-1.299, 1.085, 2.085), (-1.299, 1.085, 1.758), (1.136, 1.085, 1.758), (1.143, 4.095, 3.925), (1.143, 3.904, 3.925), (1.143, 3.835, -3.762), (1.143, 4.035, -3.762), (1.143, 3.858, -1.231), (1.143, 4.055, -1.231), (1.143, 3.884, 1.737), (1.143, 4.078, 1.737), (-3.849, -3.172, -17.95), (-3.849, -3.172, -5.566), (-3.849, 3.105, -17.95), (-3.849, 3.105, -5.566), (3.864, -3.172, -17.95), (3.864, -3.172, -5.566), (3.864, 3.105, -17.95), (3.864, 3.105, -5.566), (-4.023, -3.314, -18.23), (-4.023, -3.314, -5.286), (-4.023, 3.247, -18.23), (-4.023, 3.247, -5.286), (4.038, -3.314, -18.23), (4.038, -3.314, -5.286), (4.038, 3.247, -18.23), (4.038, 3.247, -5.286), (-0.9892, 0.8634, -5.286), (-0.9892, 0.8634, -5.566), (0.9892, 0.8634, -5.286), (0.9892, 0.8634, -5.566), (0.9892, -0.8329, -5.286), (0.9892, -0.9915, -5.286), (0.9892, -0.8329, -5.566), (0.9892, -0.9915, -5.566), (-0.9892, -0.9094, -5.286), (-0.9892, 0.7773, -5.566), (-0.9892, -0.9915, -5.286), (-0.9892, -0.9915, -5.566), (0.8174, 0.4695, -17.95), (0.8151, -0.8167, -17.95), (-0.8206, -0.7841, -17.95), (-0.8429, 0.5437, -17.95), (0.4959, -3.314, -17.78), (0.4959, -3.172, -17.78), (-0.4959, -3.314, -15.28), (-0.4959, -3.172, -15.28), (1.52, -3.314, -16.68), (1.52, -3.172, -16.68), (-1.447, -3.314, -17.45), (-1.447, -3.172, -17.45), (1.143, 1.887, -1.275), (1.143, 2.043, -1.275), (1.143, 2.088, 1.756), (1.143, 1.94, 1.756), (1.143, 3.858, -1.231), (1.143, 4.055, -1.231), (1.143, 3.884, 1.737), (1.143, 4.078, 1.737), (3.839, 5.079, 4.116), (3.839, 5.079, -3.952), (3.839, 0.9881, 4.116), (3.839, 0.9881, -3.952), (3.636, 5.079, 4.116), (3.636, 5.079, -3.952), (3.636, 0.9881, -3.952), (3.636, 0.9881, 4.116), (1.136, 1.305, -1.23), (1.136, 1.305, 1.758)], [], [(15, 19, 16), (0, 3, 2), (21, 6, 20), (6, 15, 10), (23, 8, 22), (9, 4, 8), (22, 16, 20), (21, 9, 23), (2, 17, 18), (13, 7, 11), (22, 2, 18), (3, 19, 17), (17, 14, 13), (16, 12, 15), (18, 13, 12), (16, 1, 0), (7, 23, 11), (10, 20, 6), (11, 22, 10), (5, 20, 4), (4, 2, 8), (20, 0, 4), (10, 25, 28), (6, 31, 25), (12, 28, 29), (18, 29, 30), (8, 32, 27), (7, 25, 26), (4, 27, 24), (20, 24, 31), (10, 32, 28), (32, 36, 27), (22, 20, 33), (27, 35, 24), (24, 37, 31), (42, 43, 44), (45, 40, 39), (84, 82, 51), (52, 69, 54), (54, 78, 80), (48, 86, 47), (59, 57, 55), (61, 60, 62), (56, 62, 60), (55, 58, 56), (59, 56, 60), (71, 88, 72), (63, 51, 53), (64, 72, 73), (66, 73, 74), (77, 91, 75), (69, 77, 75), (63, 71, 72), (67, 75, 76), (78, 49, 79), (82, 79, 49), (85, 99, 86), (83, 81, 84), (87, 89, 88), (94, 92, 91), (80, 95, 81), (72, 89, 73), (74, 89, 90), (81, 96, 79), (86, 100, 84), (79, 97, 78), (84, 101, 83), (75, 92, 76), (78, 98, 80), (83, 102, 85), (52, 104, 103), (47, 104, 48), (51, 105, 47), (51, 107, 106), (64, 108, 107), (66, 109, 108), (70, 103, 110), (54, 111, 50), (69, 112, 54), (67, 113, 69), (65, 114, 67), (63, 115, 65), (63, 117, 116), (53, 118, 117), (49, 111, 118), (122, 123, 124), (126, 120, 119), (15, 14, 19), (0, 1, 3), (21, 7, 6), (6, 7, 14), (15, 12, 10), (6, 14, 15), (23, 9, 8), (9, 5, 4), (22, 18, 16), (21, 5, 9), (2, 3, 17), (11, 10, 12), (13, 14, 7), (11, 12, 13), (22, 8, 2), (3, 1, 19), (17, 19, 14), (16, 18, 12), (18, 17, 13), (16, 19, 1), (7, 21, 23), (10, 22, 20), (11, 23, 22), (5, 21, 20), (4, 0, 2), (20, 16, 0), (10, 6, 25), (6, 20, 31), (12, 10, 28), (18, 12, 29), (8, 22, 32), (7, 6, 25), (4, 8, 27), (20, 4, 24), (10, 22, 32), (32, 38, 36), (22, 33, 34), (27, 36, 35), (24, 35, 37), (38, 33, 34), (36, 38, 34), (42, 41, 43), (45, 46, 40), (51, 47, 86), (84, 81, 82), (51, 86, 84), (82, 53, 51), (52, 70, 69), (48, 52, 85), (52, 54, 83), (85, 52, 83), (54, 50, 78), (80, 83, 54), (48, 85, 86), (59, 61, 57), (61, 59, 60), (56, 58, 62), (55, 57, 58), (59, 55, 56), (71, 87, 88), (63, 64, 51), (64, 63, 72), (66, 64, 73), (77, 94, 91), (69, 70, 77), (63, 65, 71), (67, 69, 75), (78, 50, 49), (49, 53, 82), (82, 81, 79), (85, 102, 99), (83, 80, 81), (87, 90, 89), (94, 93, 92), (80, 98, 95), (72, 88, 89), (74, 73, 89), (81, 95, 96), (86, 99, 100), (79, 96, 97), (84, 100, 101), (75, 91, 92), (78, 97, 98), (83, 101, 102), (52, 48, 104), (47, 105, 104), (51, 106, 105), (51, 64, 107), (64, 66, 108), (66, 68, 109), (70, 52, 103), (54, 112, 111), (69, 113, 112), (67, 114, 113), (65, 115, 114), (63, 116, 115), (63, 53, 117), (53, 49, 118), (49, 50, 111), (122, 121, 123), (126, 125, 120), (127, 129, 130, 128), (129, 133, 134, 130), (133, 131, 132, 134), (131, 127, 166, 160, 164), (129, 158, 155, 133), (134, 132, 149, 146, 144, 152, 130), (135, 136, 138, 137), (137, 138, 142, 141), (141, 142, 140, 139), (139, 163, 159, 165, 135), (137, 141, 139, 135), (142, 138, 136, 151, 143, 145, 147, 140), (150, 148, 147, 145, 146, 149), (146, 145, 143, 144), (130, 152, 154, 150, 149, 132, 128), (144, 143, 151, 153, 154, 152), (154, 153, 148, 150), (140, 147, 148, 153, 151, 136), (133, 155, 156, 157, 158, 129, 127, 131), (157, 156, 155, 158), (160, 159, 163, 164), (165, 166, 162, 161), (162, 166, 127, 128, 132, 131, 164), (135, 165, 161, 163, 139, 140, 136), (166, 165, 159, 160), (164, 163, 161, 162), (168, 170, 169), (172, 173, 174), (168, 167, 170), (172, 171, 173), (175, 178, 176), (175, 177, 178), (179, 180, 181), (179, 181, 182), (178, 181, 180, 176), (177, 182, 181, 178), (175, 179, 182, 177), (176, 180, 179, 175), (184, 118, 111, 183)])
_uv = me_cube_019.uv_layers.new(name='UVMap')
_uv.uv.foreach_set('vector', [0.375, 0.197, 0.625, 0.1892, 0.375, 0.1892, 0.375, 1.0, 0.625, 0.75, 0.375, 0.75, 0.625, 0.234, 0.375, 0.25, 0.375, 0.234, 0.375, 0.25, 0.3833, 0.2583, 0.375, 0.5, 0.625, 0.516, 0.375, 0.75, 0.375, 0.516, 0.625, 0.75, 0.375, 1.0, 0.375, 0.75, 0.375, 0.516, 0.125, 0.5608, 0.125, 0.516, 0.875, 0.516, 0.625, 0.75, 0.625, 0.516, 0.375, 0.75, 0.625, 0.5608, 0.375, 0.5608, 0.6167, 0.4917, 0.625, 0.25, 0.625, 0.5, 0.375, 0.516, 0.375, 0.75, 0.375, 0.5608, 0.625, 0.75, 0.875, 0.5608, 0.625, 0.5608, 0.625, 0.5608, 0.875, 0.553, 0.625, 0.553, 0.125, 0.5608, 0.375, 0.553, 0.125, 0.553, 0.375, 0.5608, 0.625, 0.553, 0.375, 0.553, 0.375, 0.1892, 0.625, 0.0, 0.375, 0.0, 0.875, 0.5, 0.625, 0.516, 0.625, 0.5, 0.375, 0.5, 0.125, 0.516, 0.125, 0.5, 0.625, 0.5, 0.375, 0.516, 0.375, 0.5, 0.625, 0.0, 0.375, 0.234, 0.375, 0.0, 0.375, 1.0, 0.375, 0.75, 0.375, 0.75, 0.375, 0.234, 0.375, 0.0, 0.375, 0.0, 0.375, 0.5, 0.375, 0.25, 0.375, 0.5, 0.375, 0.25, 0.375, 0.234, 0.375, 0.25, 0.3833, 0.4917, 0.375, 0.5, 0.3833, 0.4917, 0.375, 0.5608, 0.375, 0.553, 0.375, 0.5608, 0.375, 0.75, 0.375, 0.516, 0.375, 0.75, 0.625, 0.25, 0.375, 0.25, 0.625, 0.25, 0.375, 1.0, 0.375, 0.75, 0.375, 1.0, 0.375, 0.234, 0.375, 0.0, 0.375, 0.234, 0.375, 0.5, 0.375, 0.516, 0.375, 0.5, 0.375, 0.516, 0.375, 0.75, 0.375, 0.75, 0.375, 0.516, 0.125, 0.516, 0.125, 0.516, 0.375, 0.75, 0.375, 1.0, 0.375, 1.0, 0.375, 0.0, 0.375, 0.234, 0.375, 0.234, 0.375, 0.6909, 0.4559, 0.6985, 0.4559, 0.6885, 0.5545, 0.6856, 0.625, 0.6926, 0.625, 0.6835, 0.625, 0.5692, 0.6284, 0.6825, 0.875, 0.5, 0.375, 0.25, 0.4529, 0.0, 0.375, 0.0, 0.125, 0.75, 0.375, 0.7013, 0.375, 0.6909, 0.375, 0.5, 0.625, 0.5569, 0.625, 0.5, 0.875, 0.5, 0.625, 0.75, 0.625, 0.5, 0.625, 0.0, 0.375, 0.25, 0.375, 0.0, 0.375, 0.5, 0.125, 0.75, 0.125, 0.5, 0.625, 0.5, 0.375, 0.75, 0.375, 0.5, 0.625, 0.25, 0.375, 0.5, 0.375, 0.25, 0.5495, 1.0, 0.5592, 1.0, 0.5592, 1.0, 0.5592, 0.0, 0.625, 0.25, 0.625, 0.0, 0.5581, 0.25, 0.5592, 0.0, 0.5581, 0.25, 0.5477, 0.25, 0.5581, 0.25, 0.5477, 0.25, 0.4532, 0.25, 0.4529, 0.0, 0.4529, 0.0, 0.4529, 0.0, 0.4532, 0.25, 0.4529, 0.0, 0.5592, 1.0, 0.5495, 1.0, 0.5592, 1.0, 0.461, 1.0, 0.4529, 1.0, 0.461, 1.0, 0.375, 0.7013, 0.625, 0.75, 0.625, 0.6926, 0.6284, 0.6825, 0.625, 0.6926, 0.625, 0.75, 0.375, 0.5608, 0.625, 0.5569, 0.625, 0.5569, 0.375, 0.5736, 0.625, 0.6835, 0.625, 0.5692, 0.5495, 0.0, 0.5581, 0.25, 0.5592, 0.0, 0.4532, 0.25, 0.461, 0.0, 0.4529, 0.0, 0.375, 0.6909, 0.625, 0.6835, 0.625, 0.6835, 0.5592, 0.0, 0.5581, 0.25, 0.5581, 0.25, 0.5477, 0.25, 0.5581, 0.25, 0.5477, 0.25, 0.625, 0.6835, 0.625, 0.6926, 0.625, 0.6926, 0.625, 0.5569, 0.625, 0.5692, 0.625, 0.5692, 0.625, 0.6926, 0.375, 0.7013, 0.375, 0.7013, 0.625, 0.5692, 0.375, 0.5736, 0.375, 0.5736, 0.4529, 1.0, 0.461, 1.0, 0.461, 1.0, 0.375, 0.7013, 0.375, 0.6909, 0.375, 0.6909, 0.375, 0.5736, 0.375, 0.5608, 0.375, 0.5608, 0.375, 0.25, 0.455, 0.42, 0.455, 0.33, 0.625, 0.5, 0.455, 0.42, 0.375, 0.5, 0.625, 0.25, 0.545, 0.42, 0.625, 0.5, 0.625, 0.25, 0.5581, 0.33, 0.545, 0.33, 0.5581, 0.25, 0.5477, 0.33, 0.5581, 0.33, 0.5477, 0.25, 0.462, 0.33, 0.5477, 0.33, 0.4532, 0.25, 0.455, 0.33, 0.4532, 0.33, 0.375, 1.0, 0.4514, 0.8264, 0.375, 0.75, 0.4529, 1.0, 0.4514, 0.9236, 0.375, 1.0, 0.461, 1.0, 0.4529, 0.9236, 0.4529, 1.0, 0.5495, 1.0, 0.461, 0.9236, 0.461, 1.0, 0.5592, 1.0, 0.5495, 0.9236, 0.5495, 1.0, 0.5592, 1.0, 0.5486, 0.9236, 0.5592, 0.9236, 0.625, 1.0, 0.5486, 0.8264, 0.5486, 0.9236, 0.625, 0.75, 0.4514, 0.8264, 0.5486, 0.8264, 0.375, 0.5608, 0.4573, 0.5721, 0.4573, 0.5595, 0.5538, 0.558, 0.625, 0.5692, 0.625, 0.5569, 0.375, 0.197, 0.625, 0.197, 0.625, 0.1892, 0.375, 1.0, 0.625, 1.0, 0.625, 0.75, 0.625, 0.234, 0.625, 0.25, 0.375, 0.25, 0.375, 0.25, 0.625, 0.25, 0.6167, 0.2583, 0.3833, 0.2583, 0.3833, 0.4917, 0.375, 0.5, 0.375, 0.25, 0.6167, 0.2583, 0.3833, 0.2583, 0.625, 0.516, 0.625, 0.75, 0.375, 0.75, 0.625, 0.75, 0.625, 1.0, 0.375, 1.0, 0.375, 0.516, 0.375, 0.5608, 0.125, 0.5608, 0.875, 0.516, 0.875, 0.75, 0.625, 0.75, 0.375, 0.75, 0.625, 0.75, 0.625, 0.5608, 0.625, 0.5, 0.375, 0.5, 0.3833, 0.4917, 0.6167, 0.4917, 0.6167, 0.2583, 0.625, 0.25, 0.625, 0.5, 0.3833, 0.4917, 0.6167, 0.4917, 0.375, 0.516, 0.375, 0.75, 0.375, 0.75, 0.625, 0.75, 0.875, 0.75, 0.875, 0.5608, 0.625, 0.5608, 0.875, 0.5608, 0.875, 0.553, 0.125, 0.5608, 0.375, 0.5608, 0.375, 0.553, 0.375, 0.5608, 0.625, 0.5608, 0.625, 0.553, 0.375, 0.1892, 0.625, 0.1892, 0.625, 0.0, 0.875, 0.5, 0.875, 0.516, 0.625, 0.516, 0.375, 0.5, 0.375, 0.516, 0.125, 0.516, 0.625, 0.5, 0.625, 0.516, 0.375, 0.516, 0.625, 0.0, 0.625, 0.234, 0.375, 0.234, 0.375, 1.0, 0.375, 1.0, 0.375, 0.75, 0.375, 0.234, 0.375, 0.1892, 0.375, 0.0, 0.375, 0.5, 0.375, 0.25, 0.375, 0.25, 0.375, 0.25, 0.375, 0.234, 0.375, 0.234, 0.3833, 0.4917, 0.375, 0.5, 0.375, 0.5, 0.375, 0.5608, 0.375, 0.553, 0.375, 0.553, 0.375, 0.75, 0.375, 0.516, 0.375, 0.516, 0.625, 0.25, 0.375, 0.25, 0.375, 0.25, 0.375, 1.0, 0.375, 0.75, 0.375, 0.75, 0.375, 0.234, 0.375, 0.0, 0.375, 0.0, 0.375, 0.5, 0.375, 0.516, 0.375, 0.516, 0.375, 0.516, 0.375, 0.516, 0.375, 0.75, 0.375, 0.516, 0.125, 0.516, 0.375, 0.516, 0.375, 0.75, 0.375, 0.75, 0.375, 1.0, 0.375, 0.0, 0.375, 0.0, 0.375, 0.234, 0.375, 0.516, 0.125, 0.516, 0.375, 0.516, 0.375, 0.75, 0.375, 0.516, 0.375, 0.516, 0.375, 0.6909, 0.375, 0.7013, 0.4559, 0.6985, 0.5545, 0.6856, 0.5545, 0.6951, 0.625, 0.6926, 0.875, 0.5, 0.625, 0.5, 0.625, 0.5569, 0.625, 0.5692, 0.625, 0.6835, 0.6284, 0.6825, 0.875, 0.5, 0.625, 0.5569, 0.625, 0.5692, 0.6284, 0.6825, 0.875, 0.75, 0.875, 0.5, 0.375, 0.25, 0.4532, 0.25, 0.4529, 0.0, 0.375, 0.5, 0.125, 0.5, 0.375, 0.5608, 0.125, 0.5, 0.125, 0.75, 0.375, 0.5736, 0.375, 0.5608, 0.125, 0.5, 0.375, 0.5736, 0.125, 0.75, 0.375, 0.75, 0.375, 0.7013, 0.375, 0.6909, 0.375, 0.5736, 0.125, 0.75, 0.375, 0.5, 0.375, 0.5608, 0.625, 0.5569, 0.875, 0.5, 0.875, 0.75, 0.625, 0.75, 0.625, 0.0, 0.625, 0.25, 0.375, 0.25, 0.375, 0.5, 0.375, 0.75, 0.125, 0.75, 0.625, 0.5, 0.625, 0.75, 0.375, 0.75, 0.625, 0.25, 0.625, 0.5, 0.375, 0.5, 0.5495, 1.0, 0.5495, 1.0, 0.5592, 1.0, 0.5592, 0.0, 0.5581, 0.25, 0.625, 0.25, 0.5581, 0.25, 0.5592, 0.0, 0.5592, 0.0, 0.5477, 0.25, 0.5581, 0.25, 0.5581, 0.25, 0.4532, 0.25, 0.4532, 0.25, 0.4529, 0.0, 0.4529, 0.0, 0.4532, 0.25, 0.4532, 0.25, 0.5592, 1.0, 0.5495, 1.0, 0.5495, 1.0, 0.461, 1.0, 0.4529, 1.0, 0.4529, 1.0, 0.375, 0.7013, 0.375, 0.75, 0.625, 0.75, 0.625, 0.75, 0.875, 0.75, 0.6284, 0.6825, 0.6284, 0.6825, 0.625, 0.6835, 0.625, 0.6926, 0.375, 0.5608, 0.375, 0.5608, 0.625, 0.5569, 0.375, 0.5736, 0.375, 0.6909, 0.625, 0.6835, 0.5495, 0.0, 0.5477, 0.25, 0.5581, 0.25, 0.4532, 0.25, 0.462, 0.25, 0.461, 0.0, 0.375, 0.6909, 0.375, 0.6909, 0.625, 0.6835, 0.5592, 0.0, 0.5592, 0.0, 0.5581, 0.25, 0.5477, 0.25, 0.5581, 0.25, 0.5581, 0.25, 0.625, 0.6835, 0.625, 0.6835, 0.625, 0.6926, 0.625, 0.5569, 0.625, 0.5569, 0.625, 0.5692, 0.625, 0.6926, 0.625, 0.6926, 0.375, 0.7013, 0.625, 0.5692, 0.625, 0.5692, 0.375, 0.5736, 0.4529, 1.0, 0.4529, 1.0, 0.461, 1.0, 0.375, 0.7013, 0.375, 0.7013, 0.375, 0.6909, 0.375, 0.5736, 0.375, 0.5736, 0.375, 0.5608, 0.375, 0.25, 0.375, 0.5, 0.455, 0.42, 0.625, 0.5, 0.545, 0.42, 0.455, 0.42, 0.625, 0.25, 0.545, 0.33, 0.545, 0.42, 0.625, 0.25, 0.5581, 0.25, 0.5581, 0.33, 0.5581, 0.25, 0.5477, 0.25, 0.5477, 0.33, 0.5477, 0.25, 0.462, 0.25, 0.462, 0.33, 0.4532, 0.25, 0.375, 0.25, 0.455, 0.33, 0.375, 1.0, 0.4514, 0.9236, 0.4514, 0.8264, 0.4529, 1.0, 0.4529, 0.9236, 0.4514, 0.9236, 0.461, 1.0, 0.461, 0.9236, 0.4529, 0.9236, 0.5495, 1.0, 0.5495, 0.9236, 0.461, 0.9236, 0.5592, 1.0, 0.5592, 0.9236, 0.5495, 0.9236, 0.5592, 1.0, 0.625, 1.0, 0.5486, 0.9236, 0.625, 1.0, 0.625, 0.75, 0.5486, 0.8264, 0.625, 0.75, 0.375, 0.75, 0.4514, 0.8264, 0.375, 0.5608, 0.375, 0.5736, 0.4573, 0.5721, 0.5538, 0.558, 0.5538, 0.5704, 0.625, 0.5692, 0.375, 0.0, 0.375, 0.25, 0.625, 0.25, 0.625, 0.0, 0.375, 0.25, 0.375, 0.5, 0.625, 0.5, 0.625, 0.25, 0.375, 0.5, 0.375, 0.75, 0.625, 0.75, 0.625, 0.5, 0.375, 0.75, 0.375, 1.0, 0.385, 0.9221, 0.3785, 0.8592, 0.4006, 0.826, 0.125, 0.5, 0.2224, 0.602, 0.2763, 0.605, 0.375, 0.5, 0.625, 0.5, 0.625, 0.75, 0.7182, 0.6568, 0.7182, 0.5893, 0.7823, 0.5893, 0.7823, 0.5927, 0.875, 0.5, 0.375, 0.0, 0.625, 0.0, 0.625, 0.25, 0.375, 0.25, 0.375, 0.25, 0.625, 0.25, 0.625, 0.5, 0.375, 0.5, 0.375, 0.5, 0.625, 0.5, 0.625, 0.75, 0.375, 0.75, 0.375, 0.75, 0.4049, 0.8281, 0.3837, 0.8599, 0.39, 0.9201, 0.375, 1.0, 0.125, 0.5, 0.375, 0.5, 0.375, 0.75, 0.125, 0.75, 0.625, 0.5, 0.875, 0.5, 0.875, 0.75, 0.7809, 0.6584, 0.7809, 0.5908, 0.7196, 0.5908, 0.7196, 0.6554, 0.625, 0.75, 0.5774, 0.75, 0.6139, 0.75, 0.6139, 0.7286, 0.6139, 0.5, 0.5774, 0.5, 0.5774, 0.7286, 0.5774, 0.5, 0.6139, 0.5, 0.6139, 0.25, 0.5774, 0.25, 0.875, 0.5, 0.7823, 0.5927, 0.7823, 0.6631, 0.7182, 0.6631, 0.7182, 0.6568, 0.625, 0.75, 0.875, 0.75, 0.5774, 0.25, 0.6139, 0.25, 0.6139, 0.01106, 0.6139, 0.0, 0.5774, 0.0, 0.5774, 0.2384, 0.5774, 1.0, 0.6139, 1.0, 0.6139, 0.75, 0.5774, 0.75, 0.625, 0.75, 0.7196, 0.6554, 0.7196, 0.6615, 0.7809, 0.6615, 0.7809, 0.6584, 0.875, 0.75, 0.375, 0.5, 0.2763, 0.605, 0.2762, 0.6562, 0.2232, 0.6549, 0.2224, 0.602, 0.125, 0.5, 0.125, 0.75, 0.375, 0.75, 0.2232, 0.6549, 0.2762, 0.6562, 0.2763, 0.605, 0.2224, 0.602, 0.375, 0.6372, 0.375, 0.6563, 0.625, 0.6563, 0.625, 0.6372, 0.375, 0.09371, 0.375, 0.1128, 0.625, 0.1128, 0.625, 0.09371, 0.4288, 0.8913, 0.385, 0.9221, 0.375, 1.0, 0.625, 1.0, 0.625, 0.75, 0.375, 0.75, 0.4006, 0.826, 0.375, 1.0, 0.39, 0.9201, 0.4319, 0.8906, 0.4049, 0.8281, 0.375, 0.75, 0.625, 0.75, 0.625, 1.0, 0.125, 0.6372, 0.125, 0.6563, 0.375, 0.6563, 0.375, 0.6372, 0.625, 0.6372, 0.625, 0.6563, 0.875, 0.6563, 0.875, 0.6372, 0.4559, 0.6885, 0.5545, 0.6951, 0.5545, 0.6856, 0.4573, 0.5595, 0.5538, 0.5704, 0.5538, 0.558, 0.4559, 0.6885, 0.4559, 0.6985, 0.5545, 0.6951, 0.4573, 0.5595, 0.4573, 0.5721, 0.5538, 0.5704, 0.625, 0.5, 0.375, 0.75, 0.375, 0.5, 0.625, 0.5, 0.625, 0.75, 0.375, 0.75, 0.625, 0.5, 0.375, 0.5, 0.375, 0.75, 0.625, 0.5, 0.375, 0.75, 0.625, 0.75, 0.375, 0.75, 0.375, 0.75, 0.375, 0.5, 0.375, 0.5, 0.625, 0.75, 0.625, 0.75, 0.375, 0.75, 0.375, 0.75, 0.625, 0.5, 0.625, 0.5, 0.625, 0.75, 0.625, 0.75, 0.375, 0.5, 0.375, 0.5, 0.625, 0.5, 0.625, 0.5, 0.0, 0.0, 0.5486, 0.8264, 0.4514, 0.8264, 0.0, 0.0])
me_cube_019.materials.append(mat_material)
me_cube_019.use_remesh_fix_poles = True
me_cube_019.use_remesh_preserve_attributes = False
me_cube_019.use_mirror_vertex_groups = False
me_cube_019.update()
me_cube_007 = bpy.data.meshes.new('Cube.007')
me_cube_007.from_pydata([(0.2117, 0.1963, -0.9567), (0.2057, -0.2236, -0.9567), (-0.2012, -0.2233, -0.9567), (-0.2163, 0.1954, -0.9567), (0.2117, 0.1963, -0.8609), (0.1934, 0.1782, -0.8428), (0.1879, -0.2056, -0.8428), (0.2057, -0.2236, -0.8609), (-0.1838, -0.2053, -0.8428), (-0.2012, -0.2233, -0.8609), (-0.1976, 0.1774, -0.8428), (-0.2163, 0.1954, -0.8609), (0.192, 0.1963, -0.9371), (-0.1967, 0.1954, -0.9371), (-0.1967, 0.1954, -0.8805), (0.192, 0.1963, -0.8805), (-0.1815, -0.2234, -0.9371), (0.1861, -0.2236, -0.9371), (0.1861, -0.2236, -0.8805), (-0.1815, -0.2234, -0.8805), (-0.2156, 0.1757, -0.9371), (-0.2019, -0.2037, -0.9371), (-0.2019, -0.2037, -0.8805), (-0.2156, 0.1757, -0.8805), (0.206, -0.204, -0.9371), (0.2114, 0.1767, -0.9371), (0.2114, 0.1767, -0.8805), (0.206, -0.204, -0.8805), (-0.1967, 0.1854, -0.9371), (0.1921, 0.1863, -0.9371), (0.1921, 0.1863, -0.8805), (-0.1967, 0.1854, -0.8805), (0.1861, -0.2136, -0.9371), (-0.1815, -0.2134, -0.9371), (-0.1815, -0.2134, -0.8805), (0.1861, -0.2136, -0.8805), (-0.1919, -0.2034, -0.9371), (-0.2056, 0.1761, -0.9371), (-0.2056, 0.1761, -0.8805), (-0.1919, -0.2034, -0.8805), (0.2014, 0.1768, -0.9371), (0.196, -0.2039, -0.9371), (0.196, -0.2039, -0.8805), (0.2014, 0.1768, -0.8805), (-0.5191, 0.2925, -0.8826), (-0.5332, 0.3066, -0.8826), (-0.5332, 0.4927, -0.8826), (-0.5191, 0.5068, -0.8826), (-0.3089, 0.5014, -0.8934), (-0.3243, 0.5168, -0.8934), (-0.333, 0.2925, -0.8826), (-0.3243, 0.5168, -0.9624), (-0.3089, 0.5014, -0.9624), (-0.3243, 0.2825, -0.8934), (-0.3089, 0.2979, -0.8934), (-0.333, 0.5068, -0.8826), (-0.3089, 0.2979, -0.9624), (-0.3243, 0.2825, -0.9624), (-0.5278, 0.5168, -0.8934), (-0.5432, 0.5014, -0.8934), (-0.3189, 0.4927, -0.8826), (-0.5432, 0.5014, -0.9624), (-0.5278, 0.5168, -0.9624), (-0.5432, 0.2979, -0.8934), (-0.5278, 0.2825, -0.8934), (-0.3189, 0.3066, -0.8826), (-0.5278, 0.2825, -0.9624), (-0.5432, 0.2979, -0.9624), (-0.426, 0.4722, -0.8856), (-0.426, 0.4722, 0.2856), (-0.3983, 0.4667, -0.8856), (-0.3983, 0.4667, 0.2856), (-0.3747, 0.451, -0.8856), (-0.3747, 0.451, 0.2856), (-0.359, 0.4274, -0.8856), (-0.359, 0.4274, 0.2856), (-0.3535, 0.3997, -0.8856), (-0.3535, 0.3997, 0.2856), (-0.359, 0.3719, -0.8856), (-0.359, 0.3719, 0.2856), (-0.3747, 0.3484, -0.8856), (-0.3747, 0.3484, 0.2856), (-0.3983, 0.3326, -0.8856), (-0.3983, 0.3326, 0.2856), (-0.426, 0.3271, -0.8856), (-0.426, 0.3271, 0.2856), (-0.4538, 0.3326, -0.8856), (-0.4538, 0.3326, 0.2856), (-0.4774, 0.3484, -0.8856), (-0.4774, 0.3484, 0.2856), (-0.4931, 0.3719, -0.8856), (-0.4931, 0.3719, 0.2856), (-0.4986, 0.3997, -0.8856), (-0.4986, 0.3997, 0.2856), (-0.4931, 0.4274, -0.8856), (-0.4931, 0.4274, 0.2856), (-0.4774, 0.451, -0.8856), (-0.4774, 0.451, 0.2856), (-0.4538, 0.4667, -0.8856), (-0.4538, 0.4667, 0.2856), (-0.3335, 0.291, 0.2822), (-0.3195, 0.305, 0.2822), (-0.3195, 0.4912, 0.2822), (-0.3335, 0.5053, 0.2822), (-0.5437, 0.4999, 0.293), (-0.5284, 0.5153, 0.293), (-0.5197, 0.291, 0.2822), (-0.5284, 0.5153, 0.362), (-0.5437, 0.4999, 0.362), (-0.5284, 0.281, 0.293), (-0.5437, 0.2964, 0.293), (-0.5197, 0.5053, 0.2822), (-0.5437, 0.2964, 0.362), (-0.5284, 0.281, 0.362), (-0.3248, 0.5153, 0.293), (-0.3095, 0.4999, 0.293), (-0.5337, 0.4912, 0.2822), (-0.3095, 0.4999, 0.362), (-0.3248, 0.5153, 0.362), (-0.3095, 0.2964, 0.293), (-0.3248, 0.281, 0.293), (-0.5337, 0.305, 0.2822), (-0.3248, 0.281, 0.362), (-0.3095, 0.2964, 0.362), (0.3478, 0.2925, -0.8826), (0.3337, 0.3066, -0.8826), (0.3337, 0.4927, -0.8826), (0.3478, 0.5068, -0.8826), (0.558, 0.5014, -0.8934), (0.5426, 0.5168, -0.8934), (0.5339, 0.2925, -0.8826), (0.5426, 0.5168, -0.9624), (0.558, 0.5014, -0.9624), (0.5426, 0.2825, -0.8934), (0.558, 0.2979, -0.8934), (0.5339, 0.5068, -0.8826), (0.558, 0.2979, -0.9624), (0.5426, 0.2825, -0.9624), (0.3391, 0.5168, -0.8934), (0.3237, 0.5014, -0.8934), (0.548, 0.4927, -0.8826), (0.3237, 0.5014, -0.9624), (0.3391, 0.5168, -0.9624), (0.3237, 0.2979, -0.8934), (0.3391, 0.2825, -0.8934), (0.548, 0.3066, -0.8826), (0.3391, 0.2825, -0.9624), (0.3237, 0.2979, -0.9624), (0.4408, 0.4722, -0.8856), (0.4408, 0.4722, 0.2856), (0.4686, 0.4667, -0.8856), (0.4686, 0.4667, 0.2856), (0.4921, 0.451, -0.8856), (0.4921, 0.451, 0.2856), (0.5079, 0.4274, -0.8856), (0.5079, 0.4274, 0.2856), (0.5134, 0.3997, -0.8856), (0.5134, 0.3997, 0.2856), (0.5079, 0.3719, -0.8856), (0.5079, 0.3719, 0.2856), (0.4921, 0.3484, -0.8856), (0.4921, 0.3484, 0.2856), (0.4686, 0.3326, -0.8856), (0.4686, 0.3326, 0.2856), (0.4408, 0.3271, -0.8856), (0.4408, 0.3271, 0.2856), (0.4131, 0.3326, -0.8856), (0.4131, 0.3326, 0.2856), (0.3895, 0.3484, -0.8856), (0.3895, 0.3484, 0.2856), (0.3738, 0.3719, -0.8856), (0.3738, 0.3719, 0.2856), (0.3683, 0.3997, -0.8856), (0.3683, 0.3997, 0.2856), (0.3738, 0.4274, -0.8856), (0.3738, 0.4274, 0.2856), (0.3895, 0.451, -0.8856), (0.3895, 0.451, 0.2856), (0.4131, 0.4667, -0.8856), (0.4131, 0.4667, 0.2856), (0.5334, 0.291, 0.2822), (0.5474, 0.305, 0.2822), (0.5474, 0.4912, 0.2822), (0.5334, 0.5053, 0.2822), (0.3231, 0.4999, 0.293), (0.3385, 0.5153, 0.293), (0.3472, 0.291, 0.2822), (0.3385, 0.5153, 0.362), (0.3231, 0.4999, 0.362), (0.3385, 0.281, 0.293), (0.3231, 0.2964, 0.293), (0.3472, 0.5053, 0.2822), (0.3231, 0.2964, 0.362), (0.3385, 0.281, 0.362), (0.542, 0.5153, 0.293), (0.5574, 0.4999, 0.293), (0.3331, 0.4912, 0.2822), (0.5574, 0.4999, 0.362), (0.542, 0.5153, 0.362), (0.5574, 0.2964, 0.293), (0.542, 0.281, 0.293), (0.3331, 0.305, 0.2822), (0.542, 0.281, 0.362), (0.5574, 0.2964, 0.362), (0.3478, -0.5077, -0.8826), (0.3337, -0.4936, -0.8826), (0.3337, -0.3075, -0.8826), (0.3478, -0.2934, -0.8826), (0.558, -0.2988, -0.8934), (0.5426, -0.2834, -0.8934), (0.5339, -0.5077, -0.8826), (0.5426, -0.2834, -0.9624), (0.558, -0.2988, -0.9624), (0.5426, -0.5177, -0.8934), (0.558, -0.5023, -0.8934), (0.5339, -0.2934, -0.8826), (0.558, -0.5023, -0.9624), (0.5426, -0.5177, -0.9624), (0.3391, -0.2834, -0.8934), (0.3237, -0.2988, -0.8934), (0.548, -0.3075, -0.8826), (0.3237, -0.2988, -0.9624), (0.3391, -0.2834, -0.9624), (0.3237, -0.5023, -0.8934), (0.3391, -0.5177, -0.8934), (0.548, -0.4936, -0.8826), (0.3391, -0.5177, -0.9624), (0.3237, -0.5023, -0.9624), (0.4408, -0.328, -0.8856), (0.4408, -0.328, 0.2856), (0.4686, -0.3335, -0.8856), (0.4686, -0.3335, 0.2856), (0.4921, -0.3492, -0.8856), (0.4921, -0.3492, 0.2856), (0.5079, -0.3728, -0.8856), (0.5079, -0.3728, 0.2856), (0.5134, -0.4005, -0.8856), (0.5134, -0.4005, 0.2856), (0.5079, -0.4283, -0.8856), (0.5079, -0.4283, 0.2856), (0.4921, -0.4518, -0.8856), (0.4921, -0.4518, 0.2856), (0.4686, -0.4676, -0.8856), (0.4686, -0.4676, 0.2856), (0.4408, -0.4731, -0.8856), (0.4408, -0.4731, 0.2856), (0.4131, -0.4676, -0.8856), (0.4131, -0.4676, 0.2856), (0.3895, -0.4518, -0.8856), (0.3895, -0.4518, 0.2856), (0.3738, -0.4283, -0.8856), (0.3738, -0.4283, 0.2856), (0.3683, -0.4005, -0.8856), (0.3683, -0.4005, 0.2856), (0.3738, -0.3728, -0.8856), (0.3738, -0.3728, 0.2856), (0.3895, -0.3492, -0.8856), (0.3895, -0.3492, 0.2856), (0.4131, -0.3335, -0.8856), (0.4131, -0.3335, 0.2856), (0.5334, -0.5092, 0.2822), (0.5474, -0.4952, 0.2822), (0.5474, -0.309, 0.2822), (0.5334, -0.2949, 0.2822), (0.3231, -0.3003, 0.293), (0.3385, -0.2849, 0.293), (0.3472, -0.5092, 0.2822), (0.3385, -0.2849, 0.362), (0.3231, -0.3003, 0.362), (0.3385, -0.5192, 0.293), (0.3231, -0.5038, 0.293), (0.3472, -0.2949, 0.2822), (0.3231, -0.5038, 0.362), (0.3385, -0.5192, 0.362), (0.542, -0.2849, 0.293), (0.5574, -0.3003, 0.293), (0.3331, -0.309, 0.2822), (0.5574, -0.3003, 0.362), (0.542, -0.2849, 0.362), (0.5574, -0.5038, 0.293), (0.542, -0.5192, 0.293), (0.3331, -0.4952, 0.2822), (0.542, -0.5192, 0.362), (0.5574, -0.5038, 0.362), (-0.5154, -0.5077, -0.8826), (-0.5295, -0.4936, -0.8826), (-0.5295, -0.3075, -0.8826), (-0.5154, -0.2934, -0.8826), (-0.3052, -0.2988, -0.8934), (-0.3206, -0.2834, -0.8934), (-0.3293, -0.5077, -0.8826), (-0.3206, -0.2834, -0.9624), (-0.3052, -0.2988, -0.9624), (-0.3206, -0.5177, -0.8934), (-0.3052, -0.5023, -0.8934), (-0.3293, -0.2934, -0.8826), (-0.3052, -0.5023, -0.9624), (-0.3206, -0.5177, -0.9624), (-0.5241, -0.2834, -0.8934), (-0.5395, -0.2988, -0.8934), (-0.3152, -0.3075, -0.8826), (-0.5395, -0.2988, -0.9624), (-0.5241, -0.2834, -0.9624), (-0.5395, -0.5023, -0.8934), (-0.5241, -0.5177, -0.8934), (-0.3152, -0.4936, -0.8826), (-0.5241, -0.5177, -0.9624), (-0.5395, -0.5023, -0.9624), (-0.4223, -0.328, -0.8856), (-0.4223, -0.328, 0.2856), (-0.3946, -0.3335, -0.8856), (-0.3946, -0.3335, 0.2856), (-0.371, -0.3492, -0.8856), (-0.371, -0.3492, 0.2856), (-0.3553, -0.3728, -0.8856), (-0.3553, -0.3728, 0.2856), (-0.3498, -0.4005, -0.8856), (-0.3498, -0.4005, 0.2856), (-0.3553, -0.4283, -0.8856), (-0.3553, -0.4283, 0.2856), (-0.371, -0.4518, -0.8856), (-0.371, -0.4518, 0.2856), (-0.3946, -0.4676, -0.8856), (-0.3946, -0.4676, 0.2856), (-0.4223, -0.4731, -0.8856), (-0.4223, -0.4731, 0.2856), (-0.4501, -0.4676, -0.8856), (-0.4501, -0.4676, 0.2856), (-0.4736, -0.4518, -0.8856), (-0.4736, -0.4518, 0.2856), (-0.4894, -0.4283, -0.8856), (-0.4894, -0.4283, 0.2856), (-0.4949, -0.4005, -0.8856), (-0.4949, -0.4005, 0.2856), (-0.4894, -0.3728, -0.8856), (-0.4894, -0.3728, 0.2856), (-0.4736, -0.3492, -0.8856), (-0.4736, -0.3492, 0.2856), (-0.4501, -0.3335, -0.8856), (-0.4501, -0.3335, 0.2856), (-0.3298, -0.5092, 0.2822), (-0.3158, -0.4952, 0.2822), (-0.3158, -0.309, 0.2822), (-0.3298, -0.2949, 0.2822), (-0.54, -0.3003, 0.293), (-0.5247, -0.2849, 0.293), (-0.516, -0.5092, 0.2822), (-0.5247, -0.2849, 0.362), (-0.54, -0.3003, 0.362), (-0.5247, -0.5192, 0.293), (-0.54, -0.5038, 0.293), (-0.516, -0.2949, 0.2822), (-0.54, -0.5038, 0.362), (-0.5247, -0.5192, 0.362), (-0.3211, -0.2849, 0.293), (-0.3058, -0.3003, 0.293), (-0.53, -0.309, 0.2822), (-0.3058, -0.3003, 0.362), (-0.3211, -0.2849, 0.362), (-0.3058, -0.5038, 0.293), (-0.3211, -0.5192, 0.293), (-0.53, -0.4952, 0.2822), (-0.3211, -0.5192, 0.362), (-0.3058, -0.5038, 0.362)], [], [(2, 3, 0, 1), (20, 21, 36, 37), (8, 6, 5, 10), (15, 12, 29, 30), (16, 17, 32, 33), (5, 6, 7, 4), (6, 8, 9, 7), (8, 10, 11, 9), (10, 5, 4, 11), (12, 13, 28, 29), (0, 3, 13, 12), (3, 11, 14, 13), (11, 4, 15, 14), (4, 0, 12, 15), (2, 1, 17, 16), (1, 7, 18, 17), (7, 9, 19, 18), (9, 2, 16, 19), (3, 2, 21, 20), (2, 9, 22, 21), (9, 11, 23, 22), (11, 3, 20, 23), (1, 0, 25, 24), (0, 4, 26, 25), (4, 7, 27, 26), (7, 1, 24, 27), (29, 28, 31, 30), (33, 32, 35, 34), (37, 36, 39, 38), (41, 40, 43, 42), (19, 16, 33, 34), (24, 25, 40, 41), (13, 14, 31, 28), (23, 20, 37, 38), (17, 18, 35, 32), (27, 24, 41, 42), (14, 15, 30, 31), (21, 22, 39, 36), (18, 19, 34, 35), (25, 26, 43, 40), (22, 23, 38, 39), (26, 27, 42, 43), (61, 62, 51, 52, 56, 57, 66, 67), (59, 63, 45, 46), (63, 64, 44, 45), (57, 53, 64, 66), (48, 49, 55, 60), (52, 48, 54, 56), (64, 53, 50, 44), (53, 54, 65, 50), (67, 63, 59, 61), (54, 48, 60, 65), (60, 55, 47, 46, 45, 44, 50, 65), (58, 59, 46, 47), (49, 58, 47, 55), (48, 52, 51, 49), (66, 64, 63, 67), (53, 57, 56, 54), (58, 62, 61, 59), (62, 58, 49, 51), (68, 69, 71, 70), (70, 71, 73, 72), (72, 73, 75, 74), (74, 75, 77, 76), (76, 77, 79, 78), (78, 79, 81, 80), (80, 81, 83, 82), (82, 83, 85, 84), (84, 85, 87, 86), (86, 87, 89, 88), (88, 89, 91, 90), (90, 91, 93, 92), (92, 93, 95, 94), (94, 95, 97, 96), (71, 69, 99, 97, 95, 93, 91, 89, 87, 85, 83, 81, 79, 77, 75, 73), (96, 97, 99, 98), (98, 99, 69, 68), (68, 70, 72, 74, 76, 78, 80, 82, 84, 86, 88, 90, 92, 94, 96, 98), (117, 118, 107, 108, 112, 113, 122, 123), (115, 119, 101, 102), (119, 120, 100, 101), (113, 109, 120, 122), (104, 105, 111, 116), (108, 104, 110, 112), (120, 109, 106, 100), (109, 110, 121, 106), (123, 119, 115, 117), (110, 104, 116, 121), (116, 111, 103, 102, 101, 100, 106, 121), (114, 115, 102, 103), (105, 114, 103, 111), (104, 108, 107, 105), (122, 120, 119, 123), (109, 113, 112, 110), (114, 118, 117, 115), (118, 114, 105, 107), (141, 142, 131, 132, 136, 137, 146, 147), (139, 143, 125, 126), (143, 144, 124, 125), (137, 133, 144, 146), (128, 129, 135, 140), (132, 128, 134, 136), (144, 133, 130, 124), (133, 134, 145, 130), (147, 143, 139, 141), (134, 128, 140, 145), (140, 135, 127, 126, 125, 124, 130, 145), (138, 139, 126, 127), (129, 138, 127, 135), (128, 132, 131, 129), (146, 144, 143, 147), (133, 137, 136, 134), (138, 142, 141, 139), (142, 138, 129, 131), (148, 149, 151, 150), (150, 151, 153, 152), (152, 153, 155, 154), (154, 155, 157, 156), (156, 157, 159, 158), (158, 159, 161, 160), (160, 161, 163, 162), (162, 163, 165, 164), (164, 165, 167, 166), (166, 167, 169, 168), (168, 169, 171, 170), (170, 171, 173, 172), (172, 173, 175, 174), (174, 175, 177, 176), (151, 149, 179, 177, 175, 173, 171, 169, 167, 165, 163, 161, 159, 157, 155, 153), (176, 177, 179, 178), (178, 179, 149, 148), (148, 150, 152, 154, 156, 158, 160, 162, 164, 166, 168, 170, 172, 174, 176, 178), (197, 198, 187, 188, 192, 193, 202, 203), (195, 199, 181, 182), (199, 200, 180, 181), (193, 189, 200, 202), (184, 185, 191, 196), (188, 184, 190, 192), (200, 189, 186, 180), (189, 190, 201, 186), (203, 199, 195, 197), (190, 184, 196, 201), (196, 191, 183, 182, 181, 180, 186, 201), (194, 195, 182, 183), (185, 194, 183, 191), (184, 188, 187, 185), (202, 200, 199, 203), (189, 193, 192, 190), (194, 198, 197, 195), (198, 194, 185, 187), (221, 222, 211, 212, 216, 217, 226, 227), (219, 223, 205, 206), (223, 224, 204, 205), (217, 213, 224, 226), (208, 209, 215, 220), (212, 208, 214, 216), (224, 213, 210, 204), (213, 214, 225, 210), (227, 223, 219, 221), (214, 208, 220, 225), (220, 215, 207, 206, 205, 204, 210, 225), (218, 219, 206, 207), (209, 218, 207, 215), (208, 212, 211, 209), (226, 224, 223, 227), (213, 217, 216, 214), (218, 222, 221, 219), (222, 218, 209, 211), (228, 229, 231, 230), (230, 231, 233, 232), (232, 233, 235, 234), (234, 235, 237, 236), (236, 237, 239, 238), (238, 239, 241, 240), (240, 241, 243, 242), (242, 243, 245, 244), (244, 245, 247, 246), (246, 247, 249, 248), (248, 249, 251, 250), (250, 251, 253, 252), (252, 253, 255, 254), (254, 255, 257, 256), (231, 229, 259, 257, 255, 253, 251, 249, 247, 245, 243, 241, 239, 237, 235, 233), (256, 257, 259, 258), (258, 259, 229, 228), (228, 230, 232, 234, 236, 238, 240, 242, 244, 246, 248, 250, 252, 254, 256, 258), (277, 278, 267, 268, 272, 273, 282, 283), (275, 279, 261, 262), (279, 280, 260, 261), (273, 269, 280, 282), (264, 265, 271, 276), (268, 264, 270, 272), (280, 269, 266, 260), (269, 270, 281, 266), (283, 279, 275, 277), (270, 264, 276, 281), (276, 271, 263, 262, 261, 260, 266, 281), (274, 275, 262, 263), (265, 274, 263, 271), (264, 268, 267, 265), (282, 280, 279, 283), (269, 273, 272, 270), (274, 278, 277, 275), (278, 274, 265, 267), (301, 302, 291, 292, 296, 297, 306, 307), (299, 303, 285, 286), (303, 304, 284, 285), (297, 293, 304, 306), (288, 289, 295, 300), (292, 288, 294, 296), (304, 293, 290, 284), (293, 294, 305, 290), (307, 303, 299, 301), (294, 288, 300, 305), (300, 295, 287, 286, 285, 284, 290, 305), (298, 299, 286, 287), (289, 298, 287, 295), (288, 292, 291, 289), (306, 304, 303, 307), (293, 297, 296, 294), (298, 302, 301, 299), (302, 298, 289, 291), (308, 309, 311, 310), (310, 311, 313, 312), (312, 313, 315, 314), (314, 315, 317, 316), (316, 317, 319, 318), (318, 319, 321, 320), (320, 321, 323, 322), (322, 323, 325, 324), (324, 325, 327, 326), (326, 327, 329, 328), (328, 329, 331, 330), (330, 331, 333, 332), (332, 333, 335, 334), (334, 335, 337, 336), (311, 309, 339, 337, 335, 333, 331, 329, 327, 325, 323, 321, 319, 317, 315, 313), (336, 337, 339, 338), (338, 339, 309, 308), (308, 310, 312, 314, 316, 318, 320, 322, 324, 326, 328, 330, 332, 334, 336, 338), (357, 358, 347, 348, 352, 353, 362, 363), (355, 359, 341, 342), (359, 360, 340, 341), (353, 349, 360, 362), (344, 345, 351, 356), (348, 344, 350, 352), (360, 349, 346, 340), (349, 350, 361, 346), (363, 359, 355, 357), (350, 344, 356, 361), (356, 351, 343, 342, 341, 340, 346, 361), (354, 355, 342, 343), (345, 354, 343, 351), (344, 348, 347, 345), (362, 360, 359, 363), (349, 353, 352, 350), (354, 358, 357, 355), (358, 354, 345, 347)])
me_cube_007.polygons.foreach_set('material_index', [0, 0, 0, 0, 0, 0, 0, 0, 0, 0, 0, 0, 0, 0, 0, 0, 0, 0, 0, 0, 0, 0, 0, 0, 0, 0, 0, 0, 0, 0, 0, 0, 0, 0, 0, 0, 0, 0, 0, 0, 0, 0, 0, 0, 0, 0, 0, 0, 0, 0, 0, 0, 0, 0, 0, 0, 0, 0, 0, 0, 0, 0, 0, 0, 0, 0, 0, 0, 0, 0, 0, 0, 0, 0, 0, 0, 0, 0, 0, 0, 0, 0, 0, 0, 0, 0, 0, 0, 0, 0, 0, 0, 0, 0, 0, 0, 1, 1, 1, 1, 1, 1, 1, 1, 1, 1, 1, 1, 1, 1, 1, 1, 1, 1, 1, 1, 1, 1, 1, 1, 1, 1, 1, 1, 1, 1, 1, 1, 1, 1, 1, 1, 1, 1, 1, 1, 1, 1, 1, 1, 1, 1, 1, 1, 1, 1, 1, 1, 1, 1, 2, 2, 2, 2, 2, 2, 2, 2, 2, 2, 2, 2, 2, 2, 2, 2, 2, 2, 2, 2, 2, 2, 2, 2, 2, 2, 2, 2, 2, 2, 2, 2, 2, 2, 2, 2, 2, 2, 2, 2, 2, 2, 2, 2, 2, 2, 2, 2, 2, 2, 2, 2, 2, 2, 3, 3, 3, 3, 3, 3, 3, 3, 3, 3, 3, 3, 3, 3, 3, 3, 3, 3, 3, 3, 3, 3, 3, 3, 3, 3, 3, 3, 3, 3, 3, 3, 3, 3, 3, 3, 3, 3, 3, 3, 3, 3, 3, 3, 3, 3, 3, 3, 3, 3, 3, 3, 3, 3])
_uv = me_cube_007.uv_layers.new(name='UVMap')
_uv.uv.foreach_set('vector', [0.2232, 0.6549, 0.2224, 0.602, 0.2763, 0.605, 0.2762, 0.6562, 0.2225, 0.6045, 0.2231, 0.6524, 0.2231, 0.6524, 0.2225, 0.6045, 0.2255, 0.6527, 0.2738, 0.6539, 0.274, 0.607, 0.2248, 0.6044, 0.2738, 0.6048, 0.2738, 0.6048, 0.2738, 0.6048, 0.2738, 0.6048, 0.2257, 0.6549, 0.2736, 0.6561, 0.2736, 0.6561, 0.2257, 0.6549, 0.274, 0.607, 0.2738, 0.6539, 0.2762, 0.6562, 0.2763, 0.605, 0.2738, 0.6539, 0.2255, 0.6527, 0.2232, 0.6549, 0.2762, 0.6562, 0.2255, 0.6527, 0.2248, 0.6044, 0.2224, 0.602, 0.2232, 0.6549, 0.2248, 0.6044, 0.274, 0.607, 0.2763, 0.605, 0.2224, 0.602, 0.2738, 0.6048, 0.2249, 0.6021, 0.2249, 0.6021, 0.2738, 0.6048, 0.2763, 0.605, 0.2224, 0.602, 0.2249, 0.6021, 0.2738, 0.6048, 0.2224, 0.602, 0.2224, 0.602, 0.2249, 0.6021, 0.2249, 0.6021, 0.2224, 0.602, 0.2763, 0.605, 0.2738, 0.6048, 0.2249, 0.6021, 0.2763, 0.605, 0.2763, 0.605, 0.2738, 0.6048, 0.2738, 0.6048, 0.2232, 0.6549, 0.2762, 0.6562, 0.2736, 0.6561, 0.2257, 0.6549, 0.2762, 0.6562, 0.2762, 0.6562, 0.2736, 0.6561, 0.2736, 0.6561, 0.2762, 0.6562, 0.2232, 0.6549, 0.2257, 0.6549, 0.2736, 0.6561, 0.2232, 0.6549, 0.2232, 0.6549, 0.2257, 0.6549, 0.2257, 0.6549, 0.2224, 0.602, 0.2232, 0.6549, 0.2231, 0.6524, 0.2225, 0.6045, 0.2232, 0.6549, 0.2232, 0.6549, 0.2231, 0.6524, 0.2231, 0.6524, 0.2232, 0.6549, 0.2224, 0.602, 0.2225, 0.6045, 0.2231, 0.6524, 0.2224, 0.602, 0.2224, 0.602, 0.2225, 0.6045, 0.2225, 0.6045, 0.2762, 0.6562, 0.2763, 0.605, 0.2763, 0.6073, 0.2762, 0.6538, 0.2763, 0.605, 0.2763, 0.605, 0.2763, 0.6073, 0.2763, 0.6073, 0.2763, 0.605, 0.2762, 0.6562, 0.2762, 0.6538, 0.2763, 0.6073, 0.2762, 0.6562, 0.2762, 0.6562, 0.2762, 0.6538, 0.2762, 0.6538, 0.2738, 0.6048, 0.2249, 0.6021, 0.2249, 0.6021, 0.2738, 0.6048, 0.2257, 0.6549, 0.2736, 0.6561, 0.2736, 0.6561, 0.2257, 0.6549, 0.2225, 0.6045, 0.2231, 0.6524, 0.2231, 0.6524, 0.2225, 0.6045, 0.2762, 0.6538, 0.2763, 0.6073, 0.2763, 0.6073, 0.2762, 0.6538, 0.2257, 0.6549, 0.2257, 0.6549, 0.2257, 0.6549, 0.2257, 0.6549, 0.2762, 0.6538, 0.2763, 0.6073, 0.2763, 0.6073, 0.2762, 0.6538, 0.2249, 0.6021, 0.2249, 0.6021, 0.2249, 0.6021, 0.2249, 0.6021, 0.2225, 0.6045, 0.2225, 0.6045, 0.2225, 0.6045, 0.2225, 0.6045, 0.2736, 0.6561, 0.2736, 0.6561, 0.2736, 0.6561, 0.2736, 0.6561, 0.2762, 0.6538, 0.2762, 0.6538, 0.2762, 0.6538, 0.2762, 0.6538, 0.2249, 0.6021, 0.2738, 0.6048, 0.2738, 0.6048, 0.2249, 0.6021, 0.2231, 0.6524, 0.2231, 0.6524, 0.2231, 0.6524, 0.2231, 0.6524, 0.2736, 0.6561, 0.2257, 0.6549, 0.2257, 0.6549, 0.2736, 0.6561, 0.2763, 0.6073, 0.2763, 0.6073, 0.2763, 0.6073, 0.2763, 0.6073, 0.2231, 0.6524, 0.2225, 0.6045, 0.2225, 0.6045, 0.2231, 0.6524, 0.2763, 0.6073, 0.2762, 0.6538, 0.2762, 0.6538, 0.2763, 0.6073, 0.125, 0.5164, 0.1414, 0.5, 0.3586, 0.5, 0.375, 0.5164, 0.375, 0.7336, 0.3586, 0.75, 0.1414, 0.75, 0.125, 0.7336, 0.625, 0.2336, 0.625, 0.0164, 0.625, 0.0164, 0.625, 0.2336, 0.625, 0.0164, 0.625, 0.0, 0.625, 0.0, 0.625, 0.0164, 0.375, 0.7664, 0.625, 0.7664, 0.625, 0.9836, 0.375, 0.9836, 0.625, 0.5164, 0.625, 0.4836, 0.625, 0.4836, 0.625, 0.5164, 0.375, 0.5164, 0.625, 0.5164, 0.625, 0.7336, 0.375, 0.7336, 0.625, 0.9836, 0.625, 0.7664, 0.625, 0.7664, 0.625, 0.9836, 0.625, 0.7664, 0.625, 0.7336, 0.625, 0.7336, 0.625, 0.7664, 0.375, 0.0164, 0.625, 0.0164, 0.625, 0.2336, 0.375, 0.2336, 0.625, 0.7336, 0.625, 0.5164, 0.625, 0.5164, 0.625, 0.7336, 0.625, 0.5164, 0.625, 0.4836, 0.625, 0.2664, 0.625, 0.2336, 0.625, 0.0164, 0.625, 0.9836, 0.625, 0.7664, 0.625, 0.7336, 0.625, 0.2664, 0.625, 0.2336, 0.625, 0.2336, 0.625, 0.2664, 0.625, 0.4836, 0.625, 0.2664, 0.625, 0.2664, 0.625, 0.4836, 0.625, 0.5164, 0.375, 0.5164, 0.375, 0.4836, 0.625, 0.4836, 0.375, 0.0, 0.625, 0.0, 0.625, 0.0164, 0.375, 0.0164, 0.625, 0.7664, 0.375, 0.7664, 0.375, 0.7336, 0.625, 0.7336, 0.625, 0.2664, 0.375, 0.2664, 0.375, 0.2336, 0.625, 0.2336, 0.375, 0.2664, 0.625, 0.2664, 0.625, 0.4836, 0.375, 0.4836, 1.0, 0.5, 1.0, 1.0, 0.9375, 1.0, 0.9375, 0.5, 0.9375, 0.5, 0.9375, 1.0, 0.875, 1.0, 0.875, 0.5, 0.875, 0.5, 0.875, 1.0, 0.8125, 1.0, 0.8125, 0.5, 0.8125, 0.5, 0.8125, 1.0, 0.75, 1.0, 0.75, 0.5, 0.75, 0.5, 0.75, 1.0, 0.6875, 1.0, 0.6875, 0.5, 0.6875, 0.5, 0.6875, 1.0, 0.625, 1.0, 0.625, 0.5, 0.625, 0.5, 0.625, 1.0, 0.5625, 1.0, 0.5625, 0.5, 0.5625, 0.5, 0.5625, 1.0, 0.5, 1.0, 0.5, 0.5, 0.5, 0.5, 0.5, 1.0, 0.4375, 1.0, 0.4375, 0.5, 0.4375, 0.5, 0.4375, 1.0, 0.375, 1.0, 0.375, 0.5, 0.375, 0.5, 0.375, 1.0, 0.3125, 1.0, 0.3125, 0.5, 0.3125, 0.5, 0.3125, 1.0, 0.25, 1.0, 0.25, 0.5, 0.25, 0.5, 0.25, 1.0, 0.1875, 1.0, 0.1875, 0.5, 0.1875, 0.5, 0.1875, 1.0, 0.125, 1.0, 0.125, 0.5, 0.3418, 0.4717, 0.25, 0.49, 0.1582, 0.4717, 0.08029, 0.4197, 0.02827, 0.3418, 0.01, 0.25, 0.02827, 0.1582, 0.08029, 0.08029, 0.1582, 0.02827, 0.25, 0.01, 0.3418, 0.02827, 0.4197, 0.08029, 0.4717, 0.1582, 0.49, 0.25, 0.4717, 0.3418, 0.4197, 0.4197, 0.125, 0.5, 0.125, 1.0, 0.0625, 1.0, 0.0625, 0.5, 0.0625, 0.5, 0.0625, 1.0, 0.0, 1.0, 0.0, 0.5, 0.75, 0.49, 0.8418, 0.4717, 0.9197, 0.4197, 0.9717, 0.3418, 0.99, 0.25, 0.9717, 0.1582, 0.9197, 0.08029, 0.8418, 0.02827, 0.75, 0.01, 0.6582, 0.02827, 0.5803, 0.08029, 0.5283, 0.1582, 0.51, 0.25, 0.5283, 0.3418, 0.5803, 0.4197, 0.6582, 0.4717, 0.125, 0.5164, 0.1414, 0.5, 0.3586, 0.5, 0.375, 0.5164, 0.375, 0.7336, 0.3586, 0.75, 0.1414, 0.75, 0.125, 0.7336, 0.625, 0.2336, 0.625, 0.0164, 0.625, 0.0164, 0.625, 0.2336, 0.625, 0.0164, 0.625, 0.0, 0.625, 0.0, 0.625, 0.0164, 0.375, 0.7664, 0.625, 0.7664, 0.625, 0.9836, 0.375, 0.9836, 0.625, 0.5164, 0.625, 0.4836, 0.625, 0.4836, 0.625, 0.5164, 0.375, 0.5164, 0.625, 0.5164, 0.625, 0.7336, 0.375, 0.7336, 0.625, 0.9836, 0.625, 0.7664, 0.625, 0.7664, 0.625, 0.9836, 0.625, 0.7664, 0.625, 0.7336, 0.625, 0.7336, 0.625, 0.7664, 0.375, 0.0164, 0.625, 0.0164, 0.625, 0.2336, 0.375, 0.2336, 0.625, 0.7336, 0.625, 0.5164, 0.625, 0.5164, 0.625, 0.7336, 0.625, 0.5164, 0.625, 0.4836, 0.625, 0.2664, 0.625, 0.2336, 0.625, 0.0164, 0.625, 0.9836, 0.625, 0.7664, 0.625, 0.7336, 0.625, 0.2664, 0.625, 0.2336, 0.625, 0.2336, 0.625, 0.2664, 0.625, 0.4836, 0.625, 0.2664, 0.625, 0.2664, 0.625, 0.4836, 0.625, 0.5164, 0.375, 0.5164, 0.375, 0.4836, 0.625, 0.4836, 0.375, 0.0, 0.625, 0.0, 0.625, 0.0164, 0.375, 0.0164, 0.625, 0.7664, 0.375, 0.7664, 0.375, 0.7336, 0.625, 0.7336, 0.625, 0.2664, 0.375, 0.2664, 0.375, 0.2336, 0.625, 0.2336, 0.375, 0.2664, 0.625, 0.2664, 0.625, 0.4836, 0.375, 0.4836, 0.125, 0.5164, 0.1414, 0.5, 0.3586, 0.5, 0.375, 0.5164, 0.375, 0.7336, 0.3586, 0.75, 0.1414, 0.75, 0.125, 0.7336, 0.625, 0.2336, 0.625, 0.0164, 0.625, 0.0164, 0.625, 0.2336, 0.625, 0.0164, 0.625, 0.0, 0.625, 0.0, 0.625, 0.0164, 0.375, 0.7664, 0.625, 0.7664, 0.625, 0.9836, 0.375, 0.9836, 0.625, 0.5164, 0.625, 0.4836, 0.625, 0.4836, 0.625, 0.5164, 0.375, 0.5164, 0.625, 0.5164, 0.625, 0.7336, 0.375, 0.7336, 0.625, 0.9836, 0.625, 0.7664, 0.625, 0.7664, 0.625, 0.9836, 0.625, 0.7664, 0.625, 0.7336, 0.625, 0.7336, 0.625, 0.7664, 0.375, 0.0164, 0.625, 0.0164, 0.625, 0.2336, 0.375, 0.2336, 0.625, 0.7336, 0.625, 0.5164, 0.625, 0.5164, 0.625, 0.7336, 0.625, 0.5164, 0.625, 0.4836, 0.625, 0.2664, 0.625, 0.2336, 0.625, 0.0164, 0.625, 0.9836, 0.625, 0.7664, 0.625, 0.7336, 0.625, 0.2664, 0.625, 0.2336, 0.625, 0.2336, 0.625, 0.2664, 0.625, 0.4836, 0.625, 0.2664, 0.625, 0.2664, 0.625, 0.4836, 0.625, 0.5164, 0.375, 0.5164, 0.375, 0.4836, 0.625, 0.4836, 0.375, 0.0, 0.625, 0.0, 0.625, 0.0164, 0.375, 0.0164, 0.625, 0.7664, 0.375, 0.7664, 0.375, 0.7336, 0.625, 0.7336, 0.625, 0.2664, 0.375, 0.2664, 0.375, 0.2336, 0.625, 0.2336, 0.375, 0.2664, 0.625, 0.2664, 0.625, 0.4836, 0.375, 0.4836, 1.0, 0.5, 1.0, 1.0, 0.9375, 1.0, 0.9375, 0.5, 0.9375, 0.5, 0.9375, 1.0, 0.875, 1.0, 0.875, 0.5, 0.875, 0.5, 0.875, 1.0, 0.8125, 1.0, 0.8125, 0.5, 0.8125, 0.5, 0.8125, 1.0, 0.75, 1.0, 0.75, 0.5, 0.75, 0.5, 0.75, 1.0, 0.6875, 1.0, 0.6875, 0.5, 0.6875, 0.5, 0.6875, 1.0, 0.625, 1.0, 0.625, 0.5, 0.625, 0.5, 0.625, 1.0, 0.5625, 1.0, 0.5625, 0.5, 0.5625, 0.5, 0.5625, 1.0, 0.5, 1.0, 0.5, 0.5, 0.5, 0.5, 0.5, 1.0, 0.4375, 1.0, 0.4375, 0.5, 0.4375, 0.5, 0.4375, 1.0, 0.375, 1.0, 0.375, 0.5, 0.375, 0.5, 0.375, 1.0, 0.3125, 1.0, 0.3125, 0.5, 0.3125, 0.5, 0.3125, 1.0, 0.25, 1.0, 0.25, 0.5, 0.25, 0.5, 0.25, 1.0, 0.1875, 1.0, 0.1875, 0.5, 0.1875, 0.5, 0.1875, 1.0, 0.125, 1.0, 0.125, 0.5, 0.3418, 0.4717, 0.25, 0.49, 0.1582, 0.4717, 0.08029, 0.4197, 0.02827, 0.3418, 0.01, 0.25, 0.02827, 0.1582, 0.08029, 0.08029, 0.1582, 0.02827, 0.25, 0.01, 0.3418, 0.02827, 0.4197, 0.08029, 0.4717, 0.1582, 0.49, 0.25, 0.4717, 0.3418, 0.4197, 0.4197, 0.125, 0.5, 0.125, 1.0, 0.0625, 1.0, 0.0625, 0.5, 0.0625, 0.5, 0.0625, 1.0, 0.0, 1.0, 0.0, 0.5, 0.75, 0.49, 0.8418, 0.4717, 0.9197, 0.4197, 0.9717, 0.3418, 0.99, 0.25, 0.9717, 0.1582, 0.9197, 0.08029, 0.8418, 0.02827, 0.75, 0.01, 0.6582, 0.02827, 0.5803, 0.08029, 0.5283, 0.1582, 0.51, 0.25, 0.5283, 0.3418, 0.5803, 0.4197, 0.6582, 0.4717, 0.125, 0.5164, 0.1414, 0.5, 0.3586, 0.5, 0.375, 0.5164, 0.375, 0.7336, 0.3586, 0.75, 0.1414, 0.75, 0.125, 0.7336, 0.625, 0.2336, 0.625, 0.0164, 0.625, 0.0164, 0.625, 0.2336, 0.625, 0.0164, 0.625, 0.0, 0.625, 0.0, 0.625, 0.0164, 0.375, 0.7664, 0.625, 0.7664, 0.625, 0.9836, 0.375, 0.9836, 0.625, 0.5164, 0.625, 0.4836, 0.625, 0.4836, 0.625, 0.5164, 0.375, 0.5164, 0.625, 0.5164, 0.625, 0.7336, 0.375, 0.7336, 0.625, 0.9836, 0.625, 0.7664, 0.625, 0.7664, 0.625, 0.9836, 0.625, 0.7664, 0.625, 0.7336, 0.625, 0.7336, 0.625, 0.7664, 0.375, 0.0164, 0.625, 0.0164, 0.625, 0.2336, 0.375, 0.2336, 0.625, 0.7336, 0.625, 0.5164, 0.625, 0.5164, 0.625, 0.7336, 0.625, 0.5164, 0.625, 0.4836, 0.625, 0.2664, 0.625, 0.2336, 0.625, 0.0164, 0.625, 0.9836, 0.625, 0.7664, 0.625, 0.7336, 0.625, 0.2664, 0.625, 0.2336, 0.625, 0.2336, 0.625, 0.2664, 0.625, 0.4836, 0.625, 0.2664, 0.625, 0.2664, 0.625, 0.4836, 0.625, 0.5164, 0.375, 0.5164, 0.375, 0.4836, 0.625, 0.4836, 0.375, 0.0, 0.625, 0.0, 0.625, 0.0164, 0.375, 0.0164, 0.625, 0.7664, 0.375, 0.7664, 0.375, 0.7336, 0.625, 0.7336, 0.625, 0.2664, 0.375, 0.2664, 0.375, 0.2336, 0.625, 0.2336, 0.375, 0.2664, 0.625, 0.2664, 0.625, 0.4836, 0.375, 0.4836, 0.125, 0.5164, 0.1414, 0.5, 0.3586, 0.5, 0.375, 0.5164, 0.375, 0.7336, 0.3586, 0.75, 0.1414, 0.75, 0.125, 0.7336, 0.625, 0.2336, 0.625, 0.0164, 0.625, 0.0164, 0.625, 0.2336, 0.625, 0.0164, 0.625, 0.0, 0.625, 0.0, 0.625, 0.0164, 0.375, 0.7664, 0.625, 0.7664, 0.625, 0.9836, 0.375, 0.9836, 0.625, 0.5164, 0.625, 0.4836, 0.625, 0.4836, 0.625, 0.5164, 0.375, 0.5164, 0.625, 0.5164, 0.625, 0.7336, 0.375, 0.7336, 0.625, 0.9836, 0.625, 0.7664, 0.625, 0.7664, 0.625, 0.9836, 0.625, 0.7664, 0.625, 0.7336, 0.625, 0.7336, 0.625, 0.7664, 0.375, 0.0164, 0.625, 0.0164, 0.625, 0.2336, 0.375, 0.2336, 0.625, 0.7336, 0.625, 0.5164, 0.625, 0.5164, 0.625, 0.7336, 0.625, 0.5164, 0.625, 0.4836, 0.625, 0.2664, 0.625, 0.2336, 0.625, 0.0164, 0.625, 0.9836, 0.625, 0.7664, 0.625, 0.7336, 0.625, 0.2664, 0.625, 0.2336, 0.625, 0.2336, 0.625, 0.2664, 0.625, 0.4836, 0.625, 0.2664, 0.625, 0.2664, 0.625, 0.4836, 0.625, 0.5164, 0.375, 0.5164, 0.375, 0.4836, 0.625, 0.4836, 0.375, 0.0, 0.625, 0.0, 0.625, 0.0164, 0.375, 0.0164, 0.625, 0.7664, 0.375, 0.7664, 0.375, 0.7336, 0.625, 0.7336, 0.625, 0.2664, 0.375, 0.2664, 0.375, 0.2336, 0.625, 0.2336, 0.375, 0.2664, 0.625, 0.2664, 0.625, 0.4836, 0.375, 0.4836, 1.0, 0.5, 1.0, 1.0, 0.9375, 1.0, 0.9375, 0.5, 0.9375, 0.5, 0.9375, 1.0, 0.875, 1.0, 0.875, 0.5, 0.875, 0.5, 0.875, 1.0, 0.8125, 1.0, 0.8125, 0.5, 0.8125, 0.5, 0.8125, 1.0, 0.75, 1.0, 0.75, 0.5, 0.75, 0.5, 0.75, 1.0, 0.6875, 1.0, 0.6875, 0.5, 0.6875, 0.5, 0.6875, 1.0, 0.625, 1.0, 0.625, 0.5, 0.625, 0.5, 0.625, 1.0, 0.5625, 1.0, 0.5625, 0.5, 0.5625, 0.5, 0.5625, 1.0, 0.5, 1.0, 0.5, 0.5, 0.5, 0.5, 0.5, 1.0, 0.4375, 1.0, 0.4375, 0.5, 0.4375, 0.5, 0.4375, 1.0, 0.375, 1.0, 0.375, 0.5, 0.375, 0.5, 0.375, 1.0, 0.3125, 1.0, 0.3125, 0.5, 0.3125, 0.5, 0.3125, 1.0, 0.25, 1.0, 0.25, 0.5, 0.25, 0.5, 0.25, 1.0, 0.1875, 1.0, 0.1875, 0.5, 0.1875, 0.5, 0.1875, 1.0, 0.125, 1.0, 0.125, 0.5, 0.3418, 0.4717, 0.25, 0.49, 0.1582, 0.4717, 0.08029, 0.4197, 0.02827, 0.3418, 0.01, 0.25, 0.02827, 0.1582, 0.08029, 0.08029, 0.1582, 0.02827, 0.25, 0.01, 0.3418, 0.02827, 0.4197, 0.08029, 0.4717, 0.1582, 0.49, 0.25, 0.4717, 0.3418, 0.4197, 0.4197, 0.125, 0.5, 0.125, 1.0, 0.0625, 1.0, 0.0625, 0.5, 0.0625, 0.5, 0.0625, 1.0, 0.0, 1.0, 0.0, 0.5, 0.75, 0.49, 0.8418, 0.4717, 0.9197, 0.4197, 0.9717, 0.3418, 0.99, 0.25, 0.9717, 0.1582, 0.9197, 0.08029, 0.8418, 0.02827, 0.75, 0.01, 0.6582, 0.02827, 0.5803, 0.08029, 0.5283, 0.1582, 0.51, 0.25, 0.5283, 0.3418, 0.5803, 0.4197, 0.6582, 0.4717, 0.125, 0.5164, 0.1414, 0.5, 0.3586, 0.5, 0.375, 0.5164, 0.375, 0.7336, 0.3586, 0.75, 0.1414, 0.75, 0.125, 0.7336, 0.625, 0.2336, 0.625, 0.0164, 0.625, 0.0164, 0.625, 0.2336, 0.625, 0.0164, 0.625, 0.0, 0.625, 0.0, 0.625, 0.0164, 0.375, 0.7664, 0.625, 0.7664, 0.625, 0.9836, 0.375, 0.9836, 0.625, 0.5164, 0.625, 0.4836, 0.625, 0.4836, 0.625, 0.5164, 0.375, 0.5164, 0.625, 0.5164, 0.625, 0.7336, 0.375, 0.7336, 0.625, 0.9836, 0.625, 0.7664, 0.625, 0.7664, 0.625, 0.9836, 0.625, 0.7664, 0.625, 0.7336, 0.625, 0.7336, 0.625, 0.7664, 0.375, 0.0164, 0.625, 0.0164, 0.625, 0.2336, 0.375, 0.2336, 0.625, 0.7336, 0.625, 0.5164, 0.625, 0.5164, 0.625, 0.7336, 0.625, 0.5164, 0.625, 0.4836, 0.625, 0.2664, 0.625, 0.2336, 0.625, 0.0164, 0.625, 0.9836, 0.625, 0.7664, 0.625, 0.7336, 0.625, 0.2664, 0.625, 0.2336, 0.625, 0.2336, 0.625, 0.2664, 0.625, 0.4836, 0.625, 0.2664, 0.625, 0.2664, 0.625, 0.4836, 0.625, 0.5164, 0.375, 0.5164, 0.375, 0.4836, 0.625, 0.4836, 0.375, 0.0, 0.625, 0.0, 0.625, 0.0164, 0.375, 0.0164, 0.625, 0.7664, 0.375, 0.7664, 0.375, 0.7336, 0.625, 0.7336, 0.625, 0.2664, 0.375, 0.2664, 0.375, 0.2336, 0.625, 0.2336, 0.375, 0.2664, 0.625, 0.2664, 0.625, 0.4836, 0.375, 0.4836, 0.125, 0.5164, 0.1414, 0.5, 0.3586, 0.5, 0.375, 0.5164, 0.375, 0.7336, 0.3586, 0.75, 0.1414, 0.75, 0.125, 0.7336, 0.625, 0.2336, 0.625, 0.0164, 0.625, 0.0164, 0.625, 0.2336, 0.625, 0.0164, 0.625, 0.0, 0.625, 0.0, 0.625, 0.0164, 0.375, 0.7664, 0.625, 0.7664, 0.625, 0.9836, 0.375, 0.9836, 0.625, 0.5164, 0.625, 0.4836, 0.625, 0.4836, 0.625, 0.5164, 0.375, 0.5164, 0.625, 0.5164, 0.625, 0.7336, 0.375, 0.7336, 0.625, 0.9836, 0.625, 0.7664, 0.625, 0.7664, 0.625, 0.9836, 0.625, 0.7664, 0.625, 0.7336, 0.625, 0.7336, 0.625, 0.7664, 0.375, 0.0164, 0.625, 0.0164, 0.625, 0.2336, 0.375, 0.2336, 0.625, 0.7336, 0.625, 0.5164, 0.625, 0.5164, 0.625, 0.7336, 0.625, 0.5164, 0.625, 0.4836, 0.625, 0.2664, 0.625, 0.2336, 0.625, 0.0164, 0.625, 0.9836, 0.625, 0.7664, 0.625, 0.7336, 0.625, 0.2664, 0.625, 0.2336, 0.625, 0.2336, 0.625, 0.2664, 0.625, 0.4836, 0.625, 0.2664, 0.625, 0.2664, 0.625, 0.4836, 0.625, 0.5164, 0.375, 0.5164, 0.375, 0.4836, 0.625, 0.4836, 0.375, 0.0, 0.625, 0.0, 0.625, 0.0164, 0.375, 0.0164, 0.625, 0.7664, 0.375, 0.7664, 0.375, 0.7336, 0.625, 0.7336, 0.625, 0.2664, 0.375, 0.2664, 0.375, 0.2336, 0.625, 0.2336, 0.375, 0.2664, 0.625, 0.2664, 0.625, 0.4836, 0.375, 0.4836, 1.0, 0.5, 1.0, 1.0, 0.9375, 1.0, 0.9375, 0.5, 0.9375, 0.5, 0.9375, 1.0, 0.875, 1.0, 0.875, 0.5, 0.875, 0.5, 0.875, 1.0, 0.8125, 1.0, 0.8125, 0.5, 0.8125, 0.5, 0.8125, 1.0, 0.75, 1.0, 0.75, 0.5, 0.75, 0.5, 0.75, 1.0, 0.6875, 1.0, 0.6875, 0.5, 0.6875, 0.5, 0.6875, 1.0, 0.625, 1.0, 0.625, 0.5, 0.625, 0.5, 0.625, 1.0, 0.5625, 1.0, 0.5625, 0.5, 0.5625, 0.5, 0.5625, 1.0, 0.5, 1.0, 0.5, 0.5, 0.5, 0.5, 0.5, 1.0, 0.4375, 1.0, 0.4375, 0.5, 0.4375, 0.5, 0.4375, 1.0, 0.375, 1.0, 0.375, 0.5, 0.375, 0.5, 0.375, 1.0, 0.3125, 1.0, 0.3125, 0.5, 0.3125, 0.5, 0.3125, 1.0, 0.25, 1.0, 0.25, 0.5, 0.25, 0.5, 0.25, 1.0, 0.1875, 1.0, 0.1875, 0.5, 0.1875, 0.5, 0.1875, 1.0, 0.125, 1.0, 0.125, 0.5, 0.3418, 0.4717, 0.25, 0.49, 0.1582, 0.4717, 0.08029, 0.4197, 0.02827, 0.3418, 0.01, 0.25, 0.02827, 0.1582, 0.08029, 0.08029, 0.1582, 0.02827, 0.25, 0.01, 0.3418, 0.02827, 0.4197, 0.08029, 0.4717, 0.1582, 0.49, 0.25, 0.4717, 0.3418, 0.4197, 0.4197, 0.125, 0.5, 0.125, 1.0, 0.0625, 1.0, 0.0625, 0.5, 0.0625, 0.5, 0.0625, 1.0, 0.0, 1.0, 0.0, 0.5, 0.75, 0.49, 0.8418, 0.4717, 0.9197, 0.4197, 0.9717, 0.3418, 0.99, 0.25, 0.9717, 0.1582, 0.9197, 0.08029, 0.8418, 0.02827, 0.75, 0.01, 0.6582, 0.02827, 0.5803, 0.08029, 0.5283, 0.1582, 0.51, 0.25, 0.5283, 0.3418, 0.5803, 0.4197, 0.6582, 0.4717, 0.125, 0.5164, 0.1414, 0.5, 0.3586, 0.5, 0.375, 0.5164, 0.375, 0.7336, 0.3586, 0.75, 0.1414, 0.75, 0.125, 0.7336, 0.625, 0.2336, 0.625, 0.0164, 0.625, 0.0164, 0.625, 0.2336, 0.625, 0.0164, 0.625, 0.0, 0.625, 0.0, 0.625, 0.0164, 0.375, 0.7664, 0.625, 0.7664, 0.625, 0.9836, 0.375, 0.9836, 0.625, 0.5164, 0.625, 0.4836, 0.625, 0.4836, 0.625, 0.5164, 0.375, 0.5164, 0.625, 0.5164, 0.625, 0.7336, 0.375, 0.7336, 0.625, 0.9836, 0.625, 0.7664, 0.625, 0.7664, 0.625, 0.9836, 0.625, 0.7664, 0.625, 0.7336, 0.625, 0.7336, 0.625, 0.7664, 0.375, 0.0164, 0.625, 0.0164, 0.625, 0.2336, 0.375, 0.2336, 0.625, 0.7336, 0.625, 0.5164, 0.625, 0.5164, 0.625, 0.7336, 0.625, 0.5164, 0.625, 0.4836, 0.625, 0.2664, 0.625, 0.2336, 0.625, 0.0164, 0.625, 0.9836, 0.625, 0.7664, 0.625, 0.7336, 0.625, 0.2664, 0.625, 0.2336, 0.625, 0.2336, 0.625, 0.2664, 0.625, 0.4836, 0.625, 0.2664, 0.625, 0.2664, 0.625, 0.4836, 0.625, 0.5164, 0.375, 0.5164, 0.375, 0.4836, 0.625, 0.4836, 0.375, 0.0, 0.625, 0.0, 0.625, 0.0164, 0.375, 0.0164, 0.625, 0.7664, 0.375, 0.7664, 0.375, 0.7336, 0.625, 0.7336, 0.625, 0.2664, 0.375, 0.2664, 0.375, 0.2336, 0.625, 0.2336, 0.375, 0.2664, 0.625, 0.2664, 0.625, 0.4836, 0.375, 0.4836])
me_cube_007.materials.append(mat_material_001)
me_cube_007.materials.append(mat_material_002)
me_cube_007.materials.append(mat_material_003)
me_cube_007.materials.append(mat_material_004)
me_cube_007.use_remesh_fix_poles = True
me_cube_007.use_remesh_preserve_attributes = False
me_cube_007.use_mirror_vertex_groups = False
me_cube_007.update()

# ---- objects
ob_light = bpy.data.objects.new('Light', light_light)
ob_stairs = bpy.data.objects.new('Stairs', me_cube_001)
ob_blackpart = bpy.data.objects.new('BlackPart', me_cube_017)
ob_whitepart = bpy.data.objects.new('WhitePart', me_cube_019)
ob_stand = bpy.data.objects.new('Stand', me_cube_007)

# ---- transforms, parenting, visibility, modifiers, constraints
ob_light.location = (4.076, 1.005, 3.019)
ob_light.rotation_euler = (0.6503, 0.05522, 1.866)
ob_light.lock_rotations_4d = False
ob_light.empty_display_type = 'ARROWS'
ob_light.color = (0.0, 0.0, 0.0, 0.0)
ob_light.lineart.crease_threshold = 0.0
ob_stairs.location = (0.2856, 1.354, 1.987)
ob_stairs.scale = (0.2772, 0.7834, 0.2928)
ob_stairs.lineart.crease_threshold = 0.0
ob_blackpart.location = (0.0, 0.0, 0.0)
ob_blackpart.scale = (5.105, 5.105, 5.105)
ob_blackpart.lock_rotations_4d = False
ob_blackpart.empty_display_type = 'ARROWS'
ob_blackpart.lineart.crease_threshold = 0.0
ob_whitepart.location = (-2.331, -8.121, -0.1033)
ob_whitepart.scale = (2.031, 2.496, 1.265)
ob_whitepart.lineart.crease_threshold = 0.0
ob_stand.location = (-2.316, -8.206, -11.4)
ob_stand.scale = (12.05, 12.05, 12.05)
ob_stand.lineart.crease_threshold = 0.0

# ---- collection membership
col_room.objects.link(ob_light)
col_room.objects.link(ob_stairs)
col_room.objects.link(ob_blackpart)
col_room.objects.link(ob_whitepart)
col_room.objects.link(ob_stand)

# ---- scene / render settings (as saved in the file)
scene.frame_start = 1; scene.frame_end = 250; scene.frame_set(1)
scene.render.engine = 'BLENDER_EEVEE_NEXT'
scene.cycles.samples = 128
scene.cycles.sampling_pattern = 'TABULATED_SOBOL'
scene.cycles.use_adaptive_sampling = False
scene.cycles.use_light_tree = False
scene.view_settings.view_transform = 'Filmic'
bpy.context.view_layer.update()

# ---- added for rendering (the .blend has no active camera): camera
cam_auto = bpy.data.cameras.new('AutoCamera')
cam_auto.lens = 50.0
cam_auto.sensor_width = 36.0
cam_auto.clip_end = 1000.0
ob_auto_camera = bpy.data.objects.new('AutoCamera', cam_auto)
scene.collection.objects.link(ob_auto_camera)
ob_auto_camera.location = (33.5948, -49.0123, 19.6965)
ob_auto_camera.rotation_euler = (1.09748, -7.21219e-08, 0.694738)
scene.camera = ob_auto_camera
bpy.context.view_layer.update()
